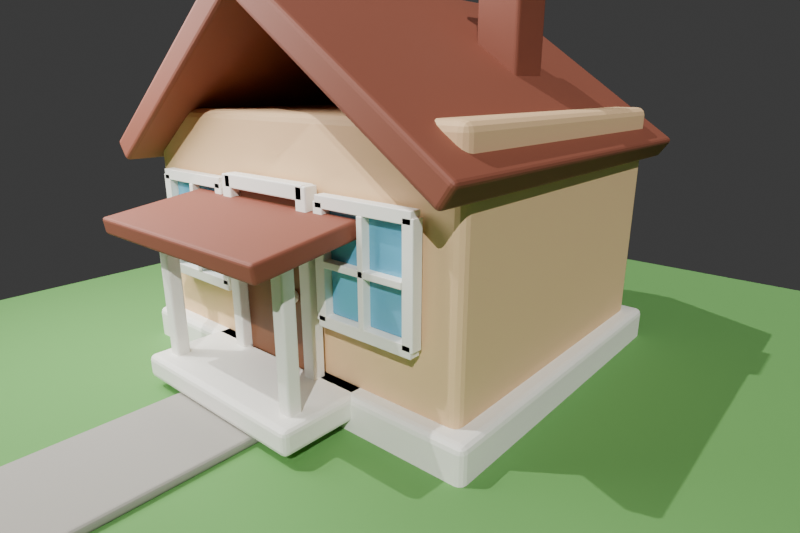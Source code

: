 # Source: codex_mcp_simple_house.blend  (saved by Blender 5.1.30; exported with 4.5.12 LTS)
import bpy
from mathutils import Matrix  # noqa: F401  (used for matrix-valued properties, if any)

bpy.ops.wm.read_factory_settings(use_empty=True)
scene = bpy.context.scene
scene.name = 'Scene'

# ---- collections
col_collection = bpy.data.collections.new('Collection'); scene.collection.children.link(col_collection)

# ---- materials (node trees are filled in below, after node groups)
mat_mat_grass = bpy.data.materials.new('MAT_Grass')
mat_mat_grass.diffuse_color = (0.12, 0.32, 0.08, 1.0)
mat_mat_whitetrim = bpy.data.materials.new('MAT_WhiteTrim')
mat_mat_whitetrim.diffuse_color = (0.92, 0.9, 0.82, 1.0)
mat_mat_warmwalls = bpy.data.materials.new('MAT_WarmWalls')
mat_mat_warmwalls.diffuse_color = (0.82, 0.55, 0.3, 1.0)
mat_mat_path = bpy.data.materials.new('MAT_Path')
mat_mat_path.diffuse_color = (0.36, 0.34, 0.3, 1.0)
mat_mat_door = bpy.data.materials.new('MAT_Door')
mat_mat_door.diffuse_color = (0.2, 0.07, 0.025, 1.0)
mat_mat_glass = bpy.data.materials.new('MAT_Glass')
mat_mat_glass.diffuse_color = (0.12, 0.42, 0.62, 1.0)
mat_mat_roof = bpy.data.materials.new('MAT_Roof')
mat_mat_roof.diffuse_color = (0.24, 0.07, 0.04, 1.0)
mat_mcp_test_grass = bpy.data.materials.new('MCP_Test_grass')
mat_mcp_test_grass.diffuse_color = (0.12, 0.42, 0.14, 1.0)
mat_mcp_test_warm_wall = bpy.data.materials.new('MCP_Test_warm_wall')
mat_mcp_test_warm_wall.diffuse_color = (0.86, 0.78, 0.62, 1.0)
mat_mcp_test_dark_wood = bpy.data.materials.new('MCP_Test_dark_wood')
mat_mcp_test_dark_wood.diffuse_color = (0.16, 0.08, 0.035, 1.0)
mat_mcp_test_blue_glass = bpy.data.materials.new('MCP_Test_blue_glass')
mat_mcp_test_blue_glass.diffuse_color = (0.18, 0.45, 0.82, 0.72)
mat_mcp_test_stone_path = bpy.data.materials.new('MCP_Test_stone_path')
mat_mcp_test_stone_path.diffuse_color = (0.45, 0.43, 0.38, 1.0)
mat_mcp_test_brick = bpy.data.materials.new('MCP_Test_brick')
mat_mcp_test_brick.diffuse_color = (0.42, 0.13, 0.07, 1.0)
mat_mcp_test_terracotta_roof = bpy.data.materials.new('MCP_Test_terracotta_roof')
mat_mcp_test_terracotta_roof.diffuse_color = (0.55, 0.12, 0.06, 1.0)

# ---- material node trees
mat_mat_grass.use_nodes = True; mat_mat_grass.node_tree.nodes.clear()
_N = mat_mat_grass.node_tree.nodes; _L = mat_mat_grass.node_tree.links
n0 = _N.new('ShaderNodeBsdfPrincipled'); n0.name = 'Principled BSDF'; n0.location = (-200, 100)
n0.inputs[0].default_value = (0.12, 0.32, 0.08, 1.0)
n0.inputs[2].default_value = 0.9
n1 = _N.new('ShaderNodeOutputMaterial'); n1.name = 'Material Output'; n1.location = (200, 100)
_L.new(n0.outputs[0], n1.inputs[0])
n1.is_active_output = True
mat_mat_whitetrim.use_nodes = True; mat_mat_whitetrim.node_tree.nodes.clear()
_N = mat_mat_whitetrim.node_tree.nodes; _L = mat_mat_whitetrim.node_tree.links
n0 = _N.new('ShaderNodeBsdfPrincipled'); n0.name = 'Principled BSDF'; n0.location = (-200, 100)
n0.inputs[0].default_value = (0.92, 0.9, 0.82, 1.0)
n0.inputs[2].default_value = 0.55
n1 = _N.new('ShaderNodeOutputMaterial'); n1.name = 'Material Output'; n1.location = (200, 100)
_L.new(n0.outputs[0], n1.inputs[0])
n1.is_active_output = True
mat_mat_warmwalls.use_nodes = True; mat_mat_warmwalls.node_tree.nodes.clear()
_N = mat_mat_warmwalls.node_tree.nodes; _L = mat_mat_warmwalls.node_tree.links
n0 = _N.new('ShaderNodeBsdfPrincipled'); n0.name = 'Principled BSDF'; n0.location = (-200, 100)
n0.inputs[0].default_value = (0.82, 0.55, 0.3, 1.0)
n0.inputs[2].default_value = 0.72
n1 = _N.new('ShaderNodeOutputMaterial'); n1.name = 'Material Output'; n1.location = (200, 100)
_L.new(n0.outputs[0], n1.inputs[0])
n1.is_active_output = True
mat_mat_path.use_nodes = True; mat_mat_path.node_tree.nodes.clear()
_N = mat_mat_path.node_tree.nodes; _L = mat_mat_path.node_tree.links
n0 = _N.new('ShaderNodeBsdfPrincipled'); n0.name = 'Principled BSDF'; n0.location = (-200, 100)
n0.inputs[0].default_value = (0.36, 0.34, 0.3, 1.0)
n0.inputs[2].default_value = 0.85
n1 = _N.new('ShaderNodeOutputMaterial'); n1.name = 'Material Output'; n1.location = (200, 100)
_L.new(n0.outputs[0], n1.inputs[0])
n1.is_active_output = True
mat_mat_door.use_nodes = True; mat_mat_door.node_tree.nodes.clear()
_N = mat_mat_door.node_tree.nodes; _L = mat_mat_door.node_tree.links
n0 = _N.new('ShaderNodeBsdfPrincipled'); n0.name = 'Principled BSDF'; n0.location = (-200, 100)
n0.inputs[0].default_value = (0.2, 0.07, 0.025, 1.0)
n0.inputs[2].default_value = 0.48
n1 = _N.new('ShaderNodeOutputMaterial'); n1.name = 'Material Output'; n1.location = (200, 100)
_L.new(n0.outputs[0], n1.inputs[0])
n1.is_active_output = True
mat_mat_glass.use_nodes = True; mat_mat_glass.node_tree.nodes.clear()
_N = mat_mat_glass.node_tree.nodes; _L = mat_mat_glass.node_tree.links
n0 = _N.new('ShaderNodeBsdfPrincipled'); n0.name = 'Principled BSDF'; n0.location = (-200, 100)
n0.inputs[0].default_value = (0.12, 0.42, 0.62, 1.0)
n0.inputs[1].default_value = 0.05
n0.inputs[2].default_value = 0.16
n1 = _N.new('ShaderNodeOutputMaterial'); n1.name = 'Material Output'; n1.location = (200, 100)
_L.new(n0.outputs[0], n1.inputs[0])
n1.is_active_output = True
mat_mat_roof.use_nodes = True; mat_mat_roof.node_tree.nodes.clear()
_N = mat_mat_roof.node_tree.nodes; _L = mat_mat_roof.node_tree.links
n0 = _N.new('ShaderNodeBsdfPrincipled'); n0.name = 'Principled BSDF'; n0.location = (-200, 100)
n0.inputs[0].default_value = (0.24, 0.07, 0.04, 1.0)
n0.inputs[2].default_value = 0.68
n1 = _N.new('ShaderNodeOutputMaterial'); n1.name = 'Material Output'; n1.location = (200, 100)
_L.new(n0.outputs[0], n1.inputs[0])
n1.is_active_output = True
mat_mcp_test_grass.use_nodes = True; mat_mcp_test_grass.node_tree.nodes.clear()
_N = mat_mcp_test_grass.node_tree.nodes; _L = mat_mcp_test_grass.node_tree.links
n0 = _N.new('ShaderNodeBsdfPrincipled'); n0.name = 'Principled BSDF'; n0.location = (-200, 100)
n1 = _N.new('ShaderNodeOutputMaterial'); n1.name = 'Material Output'; n1.location = (200, 100)
_L.new(n0.outputs[0], n1.inputs[0])
n1.is_active_output = True
mat_mcp_test_warm_wall.use_nodes = True; mat_mcp_test_warm_wall.node_tree.nodes.clear()
_N = mat_mcp_test_warm_wall.node_tree.nodes; _L = mat_mcp_test_warm_wall.node_tree.links
n0 = _N.new('ShaderNodeBsdfPrincipled'); n0.name = 'Principled BSDF'; n0.location = (-200, 100)
n1 = _N.new('ShaderNodeOutputMaterial'); n1.name = 'Material Output'; n1.location = (200, 100)
_L.new(n0.outputs[0], n1.inputs[0])
n1.is_active_output = True
mat_mcp_test_dark_wood.use_nodes = True; mat_mcp_test_dark_wood.node_tree.nodes.clear()
_N = mat_mcp_test_dark_wood.node_tree.nodes; _L = mat_mcp_test_dark_wood.node_tree.links
n0 = _N.new('ShaderNodeBsdfPrincipled'); n0.name = 'Principled BSDF'; n0.location = (-200, 100)
n1 = _N.new('ShaderNodeOutputMaterial'); n1.name = 'Material Output'; n1.location = (200, 100)
_L.new(n0.outputs[0], n1.inputs[0])
n1.is_active_output = True
mat_mcp_test_blue_glass.use_nodes = True; mat_mcp_test_blue_glass.node_tree.nodes.clear()
_N = mat_mcp_test_blue_glass.node_tree.nodes; _L = mat_mcp_test_blue_glass.node_tree.links
n0 = _N.new('ShaderNodeBsdfPrincipled'); n0.name = 'Principled BSDF'; n0.location = (-200, 100)
n1 = _N.new('ShaderNodeOutputMaterial'); n1.name = 'Material Output'; n1.location = (200, 100)
_L.new(n0.outputs[0], n1.inputs[0])
n1.is_active_output = True
mat_mcp_test_stone_path.use_nodes = True; mat_mcp_test_stone_path.node_tree.nodes.clear()
_N = mat_mcp_test_stone_path.node_tree.nodes; _L = mat_mcp_test_stone_path.node_tree.links
n0 = _N.new('ShaderNodeBsdfPrincipled'); n0.name = 'Principled BSDF'; n0.location = (-200, 100)
n1 = _N.new('ShaderNodeOutputMaterial'); n1.name = 'Material Output'; n1.location = (200, 100)
_L.new(n0.outputs[0], n1.inputs[0])
n1.is_active_output = True
mat_mcp_test_brick.use_nodes = True; mat_mcp_test_brick.node_tree.nodes.clear()
_N = mat_mcp_test_brick.node_tree.nodes; _L = mat_mcp_test_brick.node_tree.links
n0 = _N.new('ShaderNodeBsdfPrincipled'); n0.name = 'Principled BSDF'; n0.location = (-200, 100)
n1 = _N.new('ShaderNodeOutputMaterial'); n1.name = 'Material Output'; n1.location = (200, 100)
_L.new(n0.outputs[0], n1.inputs[0])
n1.is_active_output = True
mat_mcp_test_terracotta_roof.use_nodes = True; mat_mcp_test_terracotta_roof.node_tree.nodes.clear()
_N = mat_mcp_test_terracotta_roof.node_tree.nodes; _L = mat_mcp_test_terracotta_roof.node_tree.links
n0 = _N.new('ShaderNodeBsdfPrincipled'); n0.name = 'Principled BSDF'; n0.location = (-200, 100)
n1 = _N.new('ShaderNodeOutputMaterial'); n1.name = 'Material Output'; n1.location = (200, 100)
_L.new(n0.outputs[0], n1.inputs[0])
n1.is_active_output = True

# ---- world
world_world = bpy.data.worlds.new('World'); scene.world = world_world
world_world.use_nodes = True; world_world.node_tree.nodes.clear()
_N = world_world.node_tree.nodes; _L = world_world.node_tree.links
n0 = _N.new('ShaderNodeOutputWorld'); n0.name = 'World Output'; n0.location = (200, 100)
n1 = _N.new('ShaderNodeBackground'); n1.name = 'Background'; n1.location = (-200, 100)
n1.inputs[0].default_value = (0.05088, 0.05088, 0.05088, 1.0)
_L.new(n1.outputs[0], n0.inputs[0])
n0.is_active_output = True
world_world.color = (0.055, 0.085, 0.14)
world_world.sun_shadow_jitter_overblur = 0.0

# ---- cameras
cam_camera_001 = bpy.data.cameras.new('Camera.001')
cam_camera_001.lens = 48.0
cam_camera_002 = bpy.data.cameras.new('Camera.002')
cam_camera_002.lens = 26.0

# ---- lights
light_sun = bpy.data.lights.new('Sun', 'SUN')
light_sun.energy = 2.2
light_area = bpy.data.lights.new('Area', 'AREA')
light_area.energy = 900.0
light_area.shape = 'DISK'
light_area.size = 6.0
light_area.size_y = 1.0
light_sun_001 = bpy.data.lights.new('Sun.001', 'SUN')
light_sun_001.energy = 3.0

# ---- meshes
me_cube_001 = bpy.data.meshes.new('Cube.001')
me_cube_001.from_pydata([(-7.5, -7.5, -0.25), (-7.5, -7.5, 0.25), (-7.5, 7.5, -0.25), (-7.5, 7.5, 0.25), (7.5, -7.5, -0.25), (7.5, -7.5, 0.25), (7.5, 7.5, -0.25), (7.5, 7.5, 0.25)], [], [(0, 1, 3, 2), (2, 3, 7, 6), (6, 7, 5, 4), (4, 5, 1, 0), (2, 6, 4, 0), (7, 3, 1, 5)])
_uv = me_cube_001.uv_layers.new(name='UVMap')
_uv.uv.foreach_set('vector', [0.375, 0.0, 0.625, 0.0, 0.625, 0.25, 0.375, 0.25, 0.375, 0.25, 0.625, 0.25, 0.625, 0.5, 0.375, 0.5, 0.375, 0.5, 0.625, 0.5, 0.625, 0.75, 0.375, 0.75, 0.375, 0.75, 0.625, 0.75, 0.625, 1.0, 0.375, 1.0, 0.125, 0.5, 0.375, 0.5, 0.375, 0.75, 0.125, 0.75, 0.625, 0.5, 0.875, 0.5, 0.875, 0.75, 0.625, 0.75])
me_cube_001.materials.append(mat_mat_grass)
me_cube_001.update()
me_cube_002 = bpy.data.meshes.new('Cube.002')
me_cube_002.from_pydata([(-3.25, -2.75, -0.35), (-3.25, -2.75, 0.35), (-3.25, 2.75, -0.35), (-3.25, 2.75, 0.35), (3.25, -2.75, -0.35), (3.25, -2.75, 0.35), (3.25, 2.75, -0.35), (3.25, 2.75, 0.35)], [], [(0, 1, 3, 2), (2, 3, 7, 6), (6, 7, 5, 4), (4, 5, 1, 0), (2, 6, 4, 0), (7, 3, 1, 5)])
_uv = me_cube_002.uv_layers.new(name='UVMap')
_uv.uv.foreach_set('vector', [0.375, 0.0, 0.625, 0.0, 0.625, 0.25, 0.375, 0.25, 0.375, 0.25, 0.625, 0.25, 0.625, 0.5, 0.375, 0.5, 0.375, 0.5, 0.625, 0.5, 0.625, 0.75, 0.375, 0.75, 0.375, 0.75, 0.625, 0.75, 0.625, 1.0, 0.375, 1.0, 0.125, 0.5, 0.375, 0.5, 0.375, 0.75, 0.125, 0.75, 0.625, 0.5, 0.875, 0.5, 0.875, 0.75, 0.625, 0.75])
me_cube_002.materials.append(mat_mat_whitetrim)
me_cube_002.update()
me_cube_003 = bpy.data.meshes.new('Cube.003')
me_cube_003.from_pydata([(-3.0, -2.5, -1.75), (-3.0, -2.5, 1.75), (-3.0, 2.5, -1.75), (-3.0, 2.5, 1.75), (3.0, -2.5, -1.75), (3.0, -2.5, 1.75), (3.0, 2.5, -1.75), (3.0, 2.5, 1.75)], [], [(0, 1, 3, 2), (2, 3, 7, 6), (6, 7, 5, 4), (4, 5, 1, 0), (2, 6, 4, 0), (7, 3, 1, 5)])
_uv = me_cube_003.uv_layers.new(name='UVMap')
_uv.uv.foreach_set('vector', [0.375, 0.0, 0.625, 0.0, 0.625, 0.25, 0.375, 0.25, 0.375, 0.25, 0.625, 0.25, 0.625, 0.5, 0.375, 0.5, 0.375, 0.5, 0.625, 0.5, 0.625, 0.75, 0.375, 0.75, 0.375, 0.75, 0.625, 0.75, 0.625, 1.0, 0.375, 1.0, 0.125, 0.5, 0.375, 0.5, 0.375, 0.75, 0.125, 0.75, 0.625, 0.5, 0.875, 0.5, 0.875, 0.75, 0.625, 0.75])
me_cube_003.materials.append(mat_mat_warmwalls)
me_cube_003.update()
me_cube_004 = bpy.data.meshes.new('Cube.004')
me_cube_004.from_pydata([(-1.55, -0.75, -0.18), (-1.55, -0.75, 0.18), (-1.55, 0.75, -0.18), (-1.55, 0.75, 0.18), (1.55, -0.75, -0.18), (1.55, -0.75, 0.18), (1.55, 0.75, -0.18), (1.55, 0.75, 0.18)], [], [(0, 1, 3, 2), (2, 3, 7, 6), (6, 7, 5, 4), (4, 5, 1, 0), (2, 6, 4, 0), (7, 3, 1, 5)])
_uv = me_cube_004.uv_layers.new(name='UVMap')
_uv.uv.foreach_set('vector', [0.375, 0.0, 0.625, 0.0, 0.625, 0.25, 0.375, 0.25, 0.375, 0.25, 0.625, 0.25, 0.625, 0.5, 0.375, 0.5, 0.375, 0.5, 0.625, 0.5, 0.625, 0.75, 0.375, 0.75, 0.375, 0.75, 0.625, 0.75, 0.625, 1.0, 0.375, 1.0, 0.125, 0.5, 0.375, 0.5, 0.375, 0.75, 0.125, 0.75, 0.625, 0.5, 0.875, 0.5, 0.875, 0.75, 0.625, 0.75])
me_cube_004.materials.append(mat_mat_whitetrim)
me_cube_004.update()
me_cube_005 = bpy.data.meshes.new('Cube.005')
me_cube_005.from_pydata([(-0.85, -2.0, -0.07), (-0.85, -2.0, 0.07), (-0.85, 2.0, -0.07), (-0.85, 2.0, 0.07), (0.85, -2.0, -0.07), (0.85, -2.0, 0.07), (0.85, 2.0, -0.07), (0.85, 2.0, 0.07)], [], [(0, 1, 3, 2), (2, 3, 7, 6), (6, 7, 5, 4), (4, 5, 1, 0), (2, 6, 4, 0), (7, 3, 1, 5)])
_uv = me_cube_005.uv_layers.new(name='UVMap')
_uv.uv.foreach_set('vector', [0.375, 0.0, 0.625, 0.0, 0.625, 0.25, 0.375, 0.25, 0.375, 0.25, 0.625, 0.25, 0.625, 0.5, 0.375, 0.5, 0.375, 0.5, 0.625, 0.5, 0.625, 0.75, 0.375, 0.75, 0.375, 0.75, 0.625, 0.75, 0.625, 1.0, 0.375, 1.0, 0.125, 0.5, 0.375, 0.5, 0.375, 0.75, 0.125, 0.75, 0.625, 0.5, 0.875, 0.5, 0.875, 0.75, 0.625, 0.75])
me_cube_005.materials.append(mat_mat_path)
me_cube_005.update()
me_cube_006 = bpy.data.meshes.new('Cube.006')
me_cube_006.from_pydata([(-0.68, -0.1, -1.35), (-0.68, -0.1, 1.35), (-0.68, 0.1, -1.35), (-0.68, 0.1, 1.35), (0.68, -0.1, -1.35), (0.68, -0.1, 1.35), (0.68, 0.1, -1.35), (0.68, 0.1, 1.35)], [], [(0, 1, 3, 2), (2, 3, 7, 6), (6, 7, 5, 4), (4, 5, 1, 0), (2, 6, 4, 0), (7, 3, 1, 5)])
_uv = me_cube_006.uv_layers.new(name='UVMap')
_uv.uv.foreach_set('vector', [0.375, 0.0, 0.625, 0.0, 0.625, 0.25, 0.375, 0.25, 0.375, 0.25, 0.625, 0.25, 0.625, 0.5, 0.375, 0.5, 0.375, 0.5, 0.625, 0.5, 0.625, 0.75, 0.375, 0.75, 0.375, 0.75, 0.625, 0.75, 0.625, 1.0, 0.375, 1.0, 0.125, 0.5, 0.375, 0.5, 0.375, 0.75, 0.125, 0.75, 0.625, 0.5, 0.875, 0.5, 0.875, 0.75, 0.625, 0.75])
me_cube_006.materials.append(mat_mat_door)
me_cube_006.update()
me_cube_007 = bpy.data.meshes.new('Cube.007')
me_cube_007.from_pydata([(-0.82, -0.1, -0.1), (-0.82, -0.1, 0.1), (-0.82, 0.1, -0.1), (-0.82, 0.1, 0.1), (0.82, -0.1, -0.1), (0.82, -0.1, 0.1), (0.82, 0.1, -0.1), (0.82, 0.1, 0.1)], [], [(0, 1, 3, 2), (2, 3, 7, 6), (6, 7, 5, 4), (4, 5, 1, 0), (2, 6, 4, 0), (7, 3, 1, 5)])
_uv = me_cube_007.uv_layers.new(name='UVMap')
_uv.uv.foreach_set('vector', [0.375, 0.0, 0.625, 0.0, 0.625, 0.25, 0.375, 0.25, 0.375, 0.25, 0.625, 0.25, 0.625, 0.5, 0.375, 0.5, 0.375, 0.5, 0.625, 0.5, 0.625, 0.75, 0.375, 0.75, 0.375, 0.75, 0.625, 0.75, 0.625, 1.0, 0.375, 1.0, 0.125, 0.5, 0.375, 0.5, 0.375, 0.75, 0.125, 0.75, 0.625, 0.5, 0.875, 0.5, 0.875, 0.75, 0.625, 0.75])
me_cube_007.materials.append(mat_mat_whitetrim)
me_cube_007.update()
me_cube_008 = bpy.data.meshes.new('Cube.008')
me_cube_008.from_pydata([(-0.1, -0.1, -1.45), (-0.1, -0.1, 1.45), (-0.1, 0.1, -1.45), (-0.1, 0.1, 1.45), (0.1, -0.1, -1.45), (0.1, -0.1, 1.45), (0.1, 0.1, -1.45), (0.1, 0.1, 1.45)], [], [(0, 1, 3, 2), (2, 3, 7, 6), (6, 7, 5, 4), (4, 5, 1, 0), (2, 6, 4, 0), (7, 3, 1, 5)])
_uv = me_cube_008.uv_layers.new(name='UVMap')
_uv.uv.foreach_set('vector', [0.375, 0.0, 0.625, 0.0, 0.625, 0.25, 0.375, 0.25, 0.375, 0.25, 0.625, 0.25, 0.625, 0.5, 0.375, 0.5, 0.375, 0.5, 0.625, 0.5, 0.625, 0.75, 0.375, 0.75, 0.375, 0.75, 0.625, 0.75, 0.625, 1.0, 0.375, 1.0, 0.125, 0.5, 0.375, 0.5, 0.375, 0.75, 0.125, 0.75, 0.625, 0.5, 0.875, 0.5, 0.875, 0.75, 0.625, 0.75])
me_cube_008.materials.append(mat_mat_whitetrim)
me_cube_008.update()
me_cube_009 = bpy.data.meshes.new('Cube.009')
me_cube_009.from_pydata([(-0.1, -0.1, -1.45), (-0.1, -0.1, 1.45), (-0.1, 0.1, -1.45), (-0.1, 0.1, 1.45), (0.1, -0.1, -1.45), (0.1, -0.1, 1.45), (0.1, 0.1, -1.45), (0.1, 0.1, 1.45)], [], [(0, 1, 3, 2), (2, 3, 7, 6), (6, 7, 5, 4), (4, 5, 1, 0), (2, 6, 4, 0), (7, 3, 1, 5)])
_uv = me_cube_009.uv_layers.new(name='UVMap')
_uv.uv.foreach_set('vector', [0.375, 0.0, 0.625, 0.0, 0.625, 0.25, 0.375, 0.25, 0.375, 0.25, 0.625, 0.25, 0.625, 0.5, 0.375, 0.5, 0.375, 0.5, 0.625, 0.5, 0.625, 0.75, 0.375, 0.75, 0.375, 0.75, 0.625, 0.75, 0.625, 1.0, 0.375, 1.0, 0.125, 0.5, 0.375, 0.5, 0.375, 0.75, 0.125, 0.75, 0.625, 0.5, 0.875, 0.5, 0.875, 0.75, 0.625, 0.75])
me_cube_009.materials.append(mat_mat_whitetrim)
me_cube_009.update()
me_sphere = bpy.data.meshes.new('Sphere')
me_sphere.from_pydata([(0.0, 0.0, 0.09), (0.0, 0.08693, 0.02329), (0.0, 0.08693, -0.02329), (0.0, 0.0, -0.09), (0.006029, 0.0225, 0.08693), (0.01165, 0.04347, 0.07794), (0.01647, 0.06147, 0.06364), (0.02017, 0.07529, 0.045), (0.0225, 0.08397, 0.02329), (0.02329, 0.08693, 0.0), (0.0225, 0.08397, -0.02329), (0.02017, 0.07529, -0.045), (0.01647, 0.06147, -0.06364), (0.01165, 0.04347, -0.07794), (0.006029, 0.0225, -0.08693), (0.01165, 0.02017, 0.08693), (0.0225, 0.03897, 0.07794), (0.03182, 0.05511, 0.06364), (0.03897, 0.0675, 0.045), (0.04347, 0.07529, 0.02329), (0.045, 0.07794, 0.0), (0.04347, 0.07529, -0.02329), (0.03897, 0.0675, -0.045), (0.03182, 0.05511, -0.06364), (0.0225, 0.03897, -0.07794), (0.01165, 0.02017, -0.08693), (0.01647, 0.01647, 0.08693), (0.03182, 0.03182, 0.07794), (0.045, 0.045, 0.06364), (0.05511, 0.05511, 0.045), (0.06147, 0.06147, 0.02329), (0.06364, 0.06364, 0.0), (0.06147, 0.06147, -0.02329), (0.05511, 0.05511, -0.045), (0.045, 0.045, -0.06364), (0.03182, 0.03182, -0.07794), (0.01647, 0.01647, -0.08693), (0.02017, 0.01165, 0.08693), (0.03897, 0.0225, 0.07794), (0.05511, 0.03182, 0.06364), (0.0675, 0.03897, 0.045), (0.07529, 0.04347, 0.02329), (0.07794, 0.045, 0.0), (0.07529, 0.04347, -0.02329), (0.0675, 0.03897, -0.045), (0.05511, 0.03182, -0.06364), (0.03897, 0.0225, -0.07794), (0.02017, 0.01165, -0.08693), (0.0225, 0.006029, 0.08693), (0.04347, 0.01165, 0.07794), (0.06147, 0.01647, 0.06364), (0.07529, 0.02017, 0.045), (0.08397, 0.0225, 0.02329), (0.08693, 0.02329, 0.0), (0.08397, 0.0225, -0.02329), (0.07529, 0.02017, -0.045), (0.06147, 0.01647, -0.06364), (0.04347, 0.01165, -0.07794), (0.0225, 0.006029, -0.08693), (0.02329, 9.313e-10, 0.08693), (0.045, 2.794e-09, 0.07794), (0.06364, -1.863e-09, 0.06364), (0.07794, 3.725e-09, 0.045), (0.08693, 3.725e-09, 0.02329), (0.09, 5.588e-09, 0.0), (0.08693, 3.725e-09, -0.02329), (0.07794, 3.725e-09, -0.045), (0.06364, -1.863e-09, -0.06364), (0.045, 2.794e-09, -0.07794), (0.02329, 9.313e-10, -0.08693), (0.0225, -0.006029, 0.08693), (0.04347, -0.01165, 0.07794), (0.06147, -0.01647, 0.06364), (0.07529, -0.02017, 0.045), (0.08397, -0.0225, 0.02329), (0.08693, -0.02329, 0.0), (0.08397, -0.0225, -0.02329), (0.07529, -0.02017, -0.045), (0.06147, -0.01647, -0.06364), (0.04347, -0.01165, -0.07794), (0.0225, -0.006029, -0.08693), (0.02017, -0.01165, 0.08693), (0.03897, -0.0225, 0.07794), (0.05511, -0.03182, 0.06364), (0.0675, -0.03897, 0.045), (0.07529, -0.04347, 0.02329), (0.07794, -0.045, 0.0), (0.07529, -0.04347, -0.02329), (0.0675, -0.03897, -0.045), (0.05511, -0.03182, -0.06364), (0.03897, -0.0225, -0.07794), (0.02017, -0.01165, -0.08693), (0.01647, -0.01647, 0.08693), (0.03182, -0.03182, 0.07794), (0.045, -0.045, 0.06364), (0.05511, -0.05511, 0.045), (0.06147, -0.06147, 0.02329), (0.06364, -0.06364, 0.0), (0.06147, -0.06147, -0.02329), (0.05511, -0.05511, -0.045), (0.045, -0.045, -0.06364), (0.03182, -0.03182, -0.07794), (0.01647, -0.01647, -0.08693), (0.01165, -0.02017, 0.08693), (0.0225, -0.03897, 0.07794), (0.03182, -0.05511, 0.06364), (0.03897, -0.0675, 0.045), (0.04347, -0.07529, 0.02329), (0.045, -0.07794, 0.0), (0.04347, -0.07529, -0.02329), (0.03897, -0.0675, -0.045), (0.03182, -0.05511, -0.06364), (0.0225, -0.03897, -0.07794), (0.01165, -0.02017, -0.08693), (0.006029, -0.0225, 0.08693), (0.01165, -0.04347, 0.07794), (0.01647, -0.06147, 0.06364), (0.02017, -0.07529, 0.045), (0.0225, -0.08397, 0.02329), (0.02329, -0.08693, 0.0), (0.0225, -0.08397, -0.02329), (0.02017, -0.07529, -0.045), (0.01647, -0.06147, -0.06364), (0.01165, -0.04347, -0.07794), (0.006029, -0.0225, -0.08693), (0.0, -0.02329, 0.08693), (2.794e-09, -0.045, 0.07794), (-9.313e-09, -0.06364, 0.06364), (5.588e-09, -0.07794, 0.045), (3.725e-09, -0.08693, 0.02329), (5.588e-09, -0.09, 0.0), (3.725e-09, -0.08693, -0.02329), (5.588e-09, -0.07794, -0.045), (-9.313e-09, -0.06364, -0.06364), (2.794e-09, -0.045, -0.07794), (0.0, -0.02329, -0.08693), (-0.006029, -0.0225, 0.08693), (-0.01165, -0.04347, 0.07794), (-0.01647, -0.06147, 0.06364), (-0.02017, -0.07529, 0.045), (-0.0225, -0.08397, 0.02329), (-0.02329, -0.08693, 0.0), (-0.0225, -0.08397, -0.02329), (-0.02017, -0.07529, -0.045), (-0.01647, -0.06147, -0.06364), (-0.01165, -0.04347, -0.07794), (-0.006029, -0.0225, -0.08693), (-0.01165, -0.02017, 0.08693), (-0.0225, -0.03897, 0.07794), (-0.03182, -0.05511, 0.06364), (-0.03897, -0.0675, 0.045), (-0.04347, -0.07529, 0.02329), (-0.045, -0.07794, 0.0), (-0.04347, -0.07529, -0.02329), (-0.03897, -0.0675, -0.045), (-0.03182, -0.05511, -0.06364), (-0.0225, -0.03897, -0.07794), (-0.01165, -0.02017, -0.08693), (-0.01647, -0.01647, 0.08693), (-0.03182, -0.03182, 0.07794), (-0.045, -0.045, 0.06364), (-0.05511, -0.05511, 0.045), (-0.06147, -0.06147, 0.02329), (-0.06364, -0.06364, 0.0), (-0.06147, -0.06147, -0.02329), (-0.05511, -0.05511, -0.045), (-0.045, -0.045, -0.06364), (-0.03182, -0.03182, -0.07794), (-0.01647, -0.01647, -0.08693), (-0.02017, -0.01165, 0.08693), (-0.03897, -0.0225, 0.07794), (-0.05511, -0.03182, 0.06364), (-0.0675, -0.03897, 0.045), (-0.07529, -0.04347, 0.02329), (-0.07794, -0.045, 0.0), (-0.07529, -0.04347, -0.02329), (-0.0675, -0.03897, -0.045), (-0.05511, -0.03182, -0.06364), (-0.03897, -0.0225, -0.07794), (-0.02017, -0.01165, -0.08693), (-0.0225, -0.006029, 0.08693), (-0.04347, -0.01165, 0.07794), (-0.06147, -0.01647, 0.06364), (-0.07529, -0.02017, 0.045), (-0.08397, -0.0225, 0.02329), (-0.08693, -0.02329, 0.0), (-0.08397, -0.0225, -0.02329), (-0.07529, -0.02017, -0.045), (-0.06147, -0.01647, -0.06364), (-0.04347, -0.01165, -0.07794), (-0.0225, -0.006029, -0.08693), (-0.02329, 4.657e-10, 0.08693), (-0.045, -4.657e-09, 0.07794), (-0.06364, 1.304e-08, 0.06364), (-0.07794, -9.313e-09, 0.045), (-0.08693, 1.863e-09, 0.02329), (-0.09, -9.313e-09, 0.0), (-0.08693, 1.863e-09, -0.02329), (-0.07794, -9.313e-09, -0.045), (-0.06364, 1.304e-08, -0.06364), (-0.045, -4.657e-09, -0.07794), (-0.02329, 4.657e-10, -0.08693), (-0.0225, 0.006029, 0.08693), (-0.04347, 0.01165, 0.07794), (-0.06147, 0.01647, 0.06364), (-0.07529, 0.02017, 0.045), (-0.08397, 0.0225, 0.02329), (-0.08693, 0.02329, 0.0), (-0.08397, 0.0225, -0.02329), (-0.07529, 0.02017, -0.045), (-0.06147, 0.01647, -0.06364), (-0.04347, 0.01165, -0.07794), (-0.0225, 0.006029, -0.08693), (-0.02017, 0.01165, 0.08693), (-0.03897, 0.0225, 0.07794), (-0.05511, 0.03182, 0.06364), (-0.0675, 0.03897, 0.045), (-0.07529, 0.04347, 0.02329), (-0.07794, 0.045, 0.0), (-0.07529, 0.04347, -0.02329), (-0.0675, 0.03897, -0.045), (-0.05511, 0.03182, -0.06364), (-0.03897, 0.0225, -0.07794), (-0.02017, 0.01165, -0.08693), (-0.01647, 0.01647, 0.08693), (-0.03182, 0.03182, 0.07794), (-0.045, 0.045, 0.06364), (-0.05511, 0.05511, 0.045), (-0.06147, 0.06147, 0.02329), (-0.06364, 0.06364, 0.0), (-0.06147, 0.06147, -0.02329), (-0.05511, 0.05511, -0.045), (-0.045, 0.045, -0.06364), (-0.03182, 0.03182, -0.07794), (-0.01647, 0.01647, -0.08693), (-0.01165, 0.02017, 0.08693), (-0.0225, 0.03897, 0.07794), (-0.03182, 0.05511, 0.06364), (-0.03897, 0.0675, 0.045), (-0.04347, 0.07529, 0.02329), (-0.045, 0.07794, 0.0), (-0.04347, 0.07529, -0.02329), (-0.03897, 0.0675, -0.045), (-0.03182, 0.05511, -0.06364), (-0.0225, 0.03897, -0.07794), (-0.01165, 0.02017, -0.08693), (-0.006029, 0.0225, 0.08693), (-0.01165, 0.04347, 0.07794), (-0.01647, 0.06147, 0.06364), (-0.02017, 0.07529, 0.045), (-0.0225, 0.08397, 0.02329), (-0.02329, 0.08693, 0.0), (-0.0225, 0.08397, -0.02329), (-0.02017, 0.07529, -0.045), (-0.01647, 0.06147, -0.06364), (-0.01165, 0.04347, -0.07794), (-0.006029, 0.0225, -0.08693), (1.863e-09, 0.02329, 0.08693), (-4.657e-09, 0.045, 0.07794), (1.676e-08, 0.06364, 0.06364), (-9.313e-09, 0.07794, 0.045), (-9.313e-09, 0.09, 0.0), (-9.313e-09, 0.07794, -0.045), (1.676e-08, 0.06364, -0.06364), (-4.657e-09, 0.045, -0.07794), (1.863e-09, 0.02329, -0.08693)], [], [(264, 263, 12, 13), (2, 261, 9, 10), (260, 259, 6, 7), (265, 264, 13, 14), (257, 0, 4), (262, 2, 10, 11), (1, 260, 7, 8), (3, 265, 14), (258, 257, 4, 5), (263, 262, 11, 12), (261, 1, 8, 9), (259, 258, 5, 6), (8, 7, 18, 19), (3, 14, 25), (5, 4, 15, 16), (12, 11, 22, 23), (9, 8, 19, 20), (6, 5, 16, 17), (13, 12, 23, 24), (10, 9, 20, 21), (7, 6, 17, 18), (14, 13, 24, 25), (4, 0, 15), (11, 10, 21, 22), (21, 20, 31, 32), (18, 17, 28, 29), (25, 24, 35, 36), (15, 0, 26), (22, 21, 32, 33), (19, 18, 29, 30), (3, 25, 36), (16, 15, 26, 27), (23, 22, 33, 34), (20, 19, 30, 31), (17, 16, 27, 28), (24, 23, 34, 35), (31, 30, 41, 42), (28, 27, 38, 39), (35, 34, 45, 46), (32, 31, 42, 43), (29, 28, 39, 40), (36, 35, 46, 47), (26, 0, 37), (33, 32, 43, 44), (30, 29, 40, 41), (3, 36, 47), (27, 26, 37, 38), (34, 33, 44, 45), (44, 43, 54, 55), (41, 40, 51, 52), (3, 47, 58), (38, 37, 48, 49), (45, 44, 55, 56), (42, 41, 52, 53), (39, 38, 49, 50), (46, 45, 56, 57), (43, 42, 53, 54), (40, 39, 50, 51), (47, 46, 57, 58), (37, 0, 48), (54, 53, 64, 65), (51, 50, 61, 62), (58, 57, 68, 69), (48, 0, 59), (55, 54, 65, 66), (52, 51, 62, 63), (3, 58, 69), (49, 48, 59, 60), (56, 55, 66, 67), (53, 52, 63, 64), (50, 49, 60, 61), (57, 56, 67, 68), (67, 66, 77, 78), (64, 63, 74, 75), (61, 60, 71, 72), (68, 67, 78, 79), (65, 64, 75, 76), (62, 61, 72, 73), (69, 68, 79, 80), (59, 0, 70), (66, 65, 76, 77), (63, 62, 73, 74), (3, 69, 80), (60, 59, 70, 71), (70, 0, 81), (77, 76, 87, 88), (74, 73, 84, 85), (3, 80, 91), (71, 70, 81, 82), (78, 77, 88, 89), (75, 74, 85, 86), (72, 71, 82, 83), (79, 78, 89, 90), (76, 75, 86, 87), (73, 72, 83, 84), (80, 79, 90, 91), (90, 89, 100, 101), (87, 86, 97, 98), (84, 83, 94, 95), (91, 90, 101, 102), (81, 0, 92), (88, 87, 98, 99), (85, 84, 95, 96), (3, 91, 102), (82, 81, 92, 93), (89, 88, 99, 100), (86, 85, 96, 97), (83, 82, 93, 94), (93, 92, 103, 104), (100, 99, 110, 111), (97, 96, 107, 108), (94, 93, 104, 105), (101, 100, 111, 112), (98, 97, 108, 109), (95, 94, 105, 106), (102, 101, 112, 113), (92, 0, 103), (99, 98, 109, 110), (96, 95, 106, 107), (3, 102, 113), (113, 112, 123, 124), (103, 0, 114), (110, 109, 120, 121), (107, 106, 117, 118), (3, 113, 124), (104, 103, 114, 115), (111, 110, 121, 122), (108, 107, 118, 119), (105, 104, 115, 116), (112, 111, 122, 123), (109, 108, 119, 120), (106, 105, 116, 117), (116, 115, 126, 127), (123, 122, 133, 134), (120, 119, 130, 131), (117, 116, 127, 128), (124, 123, 134, 135), (114, 0, 125), (121, 120, 131, 132), (118, 117, 128, 129), (3, 124, 135), (115, 114, 125, 126), (122, 121, 132, 133), (119, 118, 129, 130), (3, 135, 146), (126, 125, 136, 137), (133, 132, 143, 144), (130, 129, 140, 141), (127, 126, 137, 138), (134, 133, 144, 145), (131, 130, 141, 142), (128, 127, 138, 139), (135, 134, 145, 146), (125, 0, 136), (132, 131, 142, 143), (129, 128, 139, 140), (139, 138, 149, 150), (146, 145, 156, 157), (136, 0, 147), (143, 142, 153, 154), (140, 139, 150, 151), (3, 146, 157), (137, 136, 147, 148), (144, 143, 154, 155), (141, 140, 151, 152), (138, 137, 148, 149), (145, 144, 155, 156), (142, 141, 152, 153), (149, 148, 159, 160), (156, 155, 166, 167), (153, 152, 163, 164), (150, 149, 160, 161), (157, 156, 167, 168), (147, 0, 158), (154, 153, 164, 165), (151, 150, 161, 162), (3, 157, 168), (148, 147, 158, 159), (155, 154, 165, 166), (152, 151, 162, 163), (162, 161, 172, 173), (3, 168, 179), (159, 158, 169, 170), (166, 165, 176, 177), (163, 162, 173, 174), (160, 159, 170, 171), (167, 166, 177, 178), (164, 163, 174, 175), (161, 160, 171, 172), (168, 167, 178, 179), (158, 0, 169), (165, 164, 175, 176), (172, 171, 182, 183), (179, 178, 189, 190), (169, 0, 180), (176, 175, 186, 187), (173, 172, 183, 184), (3, 179, 190), (170, 169, 180, 181), (177, 176, 187, 188), (174, 173, 184, 185), (171, 170, 181, 182), (178, 177, 188, 189), (175, 174, 185, 186), (185, 184, 195, 196), (182, 181, 192, 193), (189, 188, 199, 200), (186, 185, 196, 197), (183, 182, 193, 194), (190, 189, 200, 201), (180, 0, 191), (187, 186, 197, 198), (184, 183, 194, 195), (3, 190, 201), (181, 180, 191, 192), (188, 187, 198, 199), (195, 194, 205, 206), (3, 201, 212), (192, 191, 202, 203), (199, 198, 209, 210), (196, 195, 206, 207), (193, 192, 203, 204), (200, 199, 210, 211), (197, 196, 207, 208), (194, 193, 204, 205), (201, 200, 211, 212), (191, 0, 202), (198, 197, 208, 209), (208, 207, 218, 219), (205, 204, 215, 216), (212, 211, 222, 223), (202, 0, 213), (209, 208, 219, 220), (206, 205, 216, 217), (3, 212, 223), (203, 202, 213, 214), (210, 209, 220, 221), (207, 206, 217, 218), (204, 203, 214, 215), (211, 210, 221, 222), (218, 217, 228, 229), (215, 214, 225, 226), (222, 221, 232, 233), (219, 218, 229, 230), (216, 215, 226, 227), (223, 222, 233, 234), (213, 0, 224), (220, 219, 230, 231), (217, 216, 227, 228), (3, 223, 234), (214, 213, 224, 225), (221, 220, 231, 232), (231, 230, 241, 242), (228, 227, 238, 239), (3, 234, 245), (225, 224, 235, 236), (232, 231, 242, 243), (229, 228, 239, 240), (226, 225, 236, 237), (233, 232, 243, 244), (230, 229, 240, 241), (227, 226, 237, 238), (234, 233, 244, 245), (224, 0, 235), (241, 240, 251, 252), (238, 237, 248, 249), (245, 244, 255, 256), (235, 0, 246), (242, 241, 252, 253), (239, 238, 249, 250), (3, 245, 256), (236, 235, 246, 247), (243, 242, 253, 254), (240, 239, 250, 251), (237, 236, 247, 248), (244, 243, 254, 255), (254, 253, 262, 263), (251, 250, 1, 261), (248, 247, 258, 259), (255, 254, 263, 264), (252, 251, 261, 2), (249, 248, 259, 260), (256, 255, 264, 265), (246, 0, 257), (253, 252, 2, 262), (250, 249, 260, 1), (3, 256, 265), (247, 246, 257, 258)])
_uv = me_sphere.uv_layers.new(name='UVMap')
_uv.uv.foreach_set('vector', [0.75, 0.1667, 0.75, 0.25, 0.7083, 0.25, 0.7083, 0.1667, 0.75, 0.4167, 0.75, 0.5, 0.7083, 0.5, 0.7083, 0.4167, 0.75, 0.6667, 0.75, 0.75, 0.7083, 0.75, 0.7083, 0.6667, 0.75, 0.08333, 0.75, 0.1667, 0.7083, 0.1667, 0.7083, 0.08333, 0.75, 0.9167, 0.7292, 1.0, 0.7083, 0.9167, 0.75, 0.3333, 0.75, 0.4167, 0.7083, 0.4167, 0.7083, 0.3333, 0.75, 0.5833, 0.75, 0.6667, 0.7083, 0.6667, 0.7083, 0.5833, 0.7292, 0.0, 0.75, 0.08333, 0.7083, 0.08333, 0.75, 0.8333, 0.75, 0.9167, 0.7083, 0.9167, 0.7083, 0.8333, 0.75, 0.25, 0.75, 0.3333, 0.7083, 0.3333, 0.7083, 0.25, 0.75, 0.5, 0.75, 0.5833, 0.7083, 0.5833, 0.7083, 0.5, 0.75, 0.75, 0.75, 0.8333, 0.7083, 0.8333, 0.7083, 0.75, 0.7083, 0.5833, 0.7083, 0.6667, 0.6667, 0.6667, 0.6667, 0.5833, 0.6875, 0.0, 0.7083, 0.08333, 0.6667, 0.08333, 0.7083, 0.8333, 0.7083, 0.9167, 0.6667, 0.9167, 0.6667, 0.8333, 0.7083, 0.25, 0.7083, 0.3333, 0.6667, 0.3333, 0.6667, 0.25, 0.7083, 0.5, 0.7083, 0.5833, 0.6667, 0.5833, 0.6667, 0.5, 0.7083, 0.75, 0.7083, 0.8333, 0.6667, 0.8333, 0.6667, 0.75, 0.7083, 0.1667, 0.7083, 0.25, 0.6667, 0.25, 0.6667, 0.1667, 0.7083, 0.4167, 0.7083, 0.5, 0.6667, 0.5, 0.6667, 0.4167, 0.7083, 0.6667, 0.7083, 0.75, 0.6667, 0.75, 0.6667, 0.6667, 0.7083, 0.08333, 0.7083, 0.1667, 0.6667, 0.1667, 0.6667, 0.08333, 0.7083, 0.9167, 0.6875, 1.0, 0.6667, 0.9167, 0.7083, 0.3333, 0.7083, 0.4167, 0.6667, 0.4167, 0.6667, 0.3333, 0.6667, 0.4167, 0.6667, 0.5, 0.625, 0.5, 0.625, 0.4167, 0.6667, 0.6667, 0.6667, 0.75, 0.625, 0.75, 0.625, 0.6667, 0.6667, 0.08333, 0.6667, 0.1667, 0.625, 0.1667, 0.625, 0.08333, 0.6667, 0.9167, 0.6458, 1.0, 0.625, 0.9167, 0.6667, 0.3333, 0.6667, 0.4167, 0.625, 0.4167, 0.625, 0.3333, 0.6667, 0.5833, 0.6667, 0.6667, 0.625, 0.6667, 0.625, 0.5833, 0.6458, 0.0, 0.6667, 0.08333, 0.625, 0.08333, 0.6667, 0.8333, 0.6667, 0.9167, 0.625, 0.9167, 0.625, 0.8333, 0.6667, 0.25, 0.6667, 0.3333, 0.625, 0.3333, 0.625, 0.25, 0.6667, 0.5, 0.6667, 0.5833, 0.625, 0.5833, 0.625, 0.5, 0.6667, 0.75, 0.6667, 0.8333, 0.625, 0.8333, 0.625, 0.75, 0.6667, 0.1667, 0.6667, 0.25, 0.625, 0.25, 0.625, 0.1667, 0.625, 0.5, 0.625, 0.5833, 0.5833, 0.5833, 0.5833, 0.5, 0.625, 0.75, 0.625, 0.8333, 0.5833, 0.8333, 0.5833, 0.75, 0.625, 0.1667, 0.625, 0.25, 0.5833, 0.25, 0.5833, 0.1667, 0.625, 0.4167, 0.625, 0.5, 0.5833, 0.5, 0.5833, 0.4167, 0.625, 0.6667, 0.625, 0.75, 0.5833, 0.75, 0.5833, 0.6667, 0.625, 0.08333, 0.625, 0.1667, 0.5833, 0.1667, 0.5833, 0.08333, 0.625, 0.9167, 0.6042, 1.0, 0.5833, 0.9167, 0.625, 0.3333, 0.625, 0.4167, 0.5833, 0.4167, 0.5833, 0.3333, 0.625, 0.5833, 0.625, 0.6667, 0.5833, 0.6667, 0.5833, 0.5833, 0.6042, 0.0, 0.625, 0.08333, 0.5833, 0.08333, 0.625, 0.8333, 0.625, 0.9167, 0.5833, 0.9167, 0.5833, 0.8333, 0.625, 0.25, 0.625, 0.3333, 0.5833, 0.3333, 0.5833, 0.25, 0.5833, 0.3333, 0.5833, 0.4167, 0.5417, 0.4167, 0.5417, 0.3333, 0.5833, 0.5833, 0.5833, 0.6667, 0.5417, 0.6667, 0.5417, 0.5833, 0.5625, 0.0, 0.5833, 0.08333, 0.5417, 0.08333, 0.5833, 0.8333, 0.5833, 0.9167, 0.5417, 0.9167, 0.5417, 0.8333, 0.5833, 0.25, 0.5833, 0.3333, 0.5417, 0.3333, 0.5417, 0.25, 0.5833, 0.5, 0.5833, 0.5833, 0.5417, 0.5833, 0.5417, 0.5, 0.5833, 0.75, 0.5833, 0.8333, 0.5417, 0.8333, 0.5417, 0.75, 0.5833, 0.1667, 0.5833, 0.25, 0.5417, 0.25, 0.5417, 0.1667, 0.5833, 0.4167, 0.5833, 0.5, 0.5417, 0.5, 0.5417, 0.4167, 0.5833, 0.6667, 0.5833, 0.75, 0.5417, 0.75, 0.5417, 0.6667, 0.5833, 0.08333, 0.5833, 0.1667, 0.5417, 0.1667, 0.5417, 0.08333, 0.5833, 0.9167, 0.5625, 1.0, 0.5417, 0.9167, 0.5417, 0.4167, 0.5417, 0.5, 0.5, 0.5, 0.5, 0.4167, 0.5417, 0.6667, 0.5417, 0.75, 0.5, 0.75, 0.5, 0.6667, 0.5417, 0.08333, 0.5417, 0.1667, 0.5, 0.1667, 0.5, 0.08333, 0.5417, 0.9167, 0.5208, 1.0, 0.5, 0.9167, 0.5417, 0.3333, 0.5417, 0.4167, 0.5, 0.4167, 0.5, 0.3333, 0.5417, 0.5833, 0.5417, 0.6667, 0.5, 0.6667, 0.5, 0.5833, 0.5208, 0.0, 0.5417, 0.08333, 0.5, 0.08333, 0.5417, 0.8333, 0.5417, 0.9167, 0.5, 0.9167, 0.5, 0.8333, 0.5417, 0.25, 0.5417, 0.3333, 0.5, 0.3333, 0.5, 0.25, 0.5417, 0.5, 0.5417, 0.5833, 0.5, 0.5833, 0.5, 0.5, 0.5417, 0.75, 0.5417, 0.8333, 0.5, 0.8333, 0.5, 0.75, 0.5417, 0.1667, 0.5417, 0.25, 0.5, 0.25, 0.5, 0.1667, 0.5, 0.25, 0.5, 0.3333, 0.4583, 0.3333, 0.4583, 0.25, 0.5, 0.5, 0.5, 0.5833, 0.4583, 0.5833, 0.4583, 0.5, 0.5, 0.75, 0.5, 0.8333, 0.4583, 0.8333, 0.4583, 0.75, 0.5, 0.1667, 0.5, 0.25, 0.4583, 0.25, 0.4583, 0.1667, 0.5, 0.4167, 0.5, 0.5, 0.4583, 0.5, 0.4583, 0.4167, 0.5, 0.6667, 0.5, 0.75, 0.4583, 0.75, 0.4583, 0.6667, 0.5, 0.08333, 0.5, 0.1667, 0.4583, 0.1667, 0.4583, 0.08333, 0.5, 0.9167, 0.4792, 1.0, 0.4583, 0.9167, 0.5, 0.3333, 0.5, 0.4167, 0.4583, 0.4167, 0.4583, 0.3333, 0.5, 0.5833, 0.5, 0.6667, 0.4583, 0.6667, 0.4583, 0.5833, 0.4792, 0.0, 0.5, 0.08333, 0.4583, 0.08333, 0.5, 0.8333, 0.5, 0.9167, 0.4583, 0.9167, 0.4583, 0.8333, 0.4583, 0.9167, 0.4375, 1.0, 0.4167, 0.9167, 0.4583, 0.3333, 0.4583, 0.4167, 0.4167, 0.4167, 0.4167, 0.3333, 0.4583, 0.5833, 0.4583, 0.6667, 0.4167, 0.6667, 0.4167, 0.5833, 0.4375, 0.0, 0.4583, 0.08333, 0.4167, 0.08333, 0.4583, 0.8333, 0.4583, 0.9167, 0.4167, 0.9167, 0.4167, 0.8333, 0.4583, 0.25, 0.4583, 0.3333, 0.4167, 0.3333, 0.4167, 0.25, 0.4583, 0.5, 0.4583, 0.5833, 0.4167, 0.5833, 0.4167, 0.5, 0.4583, 0.75, 0.4583, 0.8333, 0.4167, 0.8333, 0.4167, 0.75, 0.4583, 0.1667, 0.4583, 0.25, 0.4167, 0.25, 0.4167, 0.1667, 0.4583, 0.4167, 0.4583, 0.5, 0.4167, 0.5, 0.4167, 0.4167, 0.4583, 0.6667, 0.4583, 0.75, 0.4167, 0.75, 0.4167, 0.6667, 0.4583, 0.08333, 0.4583, 0.1667, 0.4167, 0.1667, 0.4167, 0.08333, 0.4167, 0.1667, 0.4167, 0.25, 0.375, 0.25, 0.375, 0.1667, 0.4167, 0.4167, 0.4167, 0.5, 0.375, 0.5, 0.375, 0.4167, 0.4167, 0.6667, 0.4167, 0.75, 0.375, 0.75, 0.375, 0.6667, 0.4167, 0.08333, 0.4167, 0.1667, 0.375, 0.1667, 0.375, 0.08333, 0.4167, 0.9167, 0.3958, 1.0, 0.375, 0.9167, 0.4167, 0.3333, 0.4167, 0.4167, 0.375, 0.4167, 0.375, 0.3333, 0.4167, 0.5833, 0.4167, 0.6667, 0.375, 0.6667, 0.375, 0.5833, 0.3958, 0.0, 0.4167, 0.08333, 0.375, 0.08333, 0.4167, 0.8333, 0.4167, 0.9167, 0.375, 0.9167, 0.375, 0.8333, 0.4167, 0.25, 0.4167, 0.3333, 0.375, 0.3333, 0.375, 0.25, 0.4167, 0.5, 0.4167, 0.5833, 0.375, 0.5833, 0.375, 0.5, 0.4167, 0.75, 0.4167, 0.8333, 0.375, 0.8333, 0.375, 0.75, 0.375, 0.8333, 0.375, 0.9167, 0.3333, 0.9167, 0.3333, 0.8333, 0.375, 0.25, 0.375, 0.3333, 0.3333, 0.3333, 0.3333, 0.25, 0.375, 0.5, 0.375, 0.5833, 0.3333, 0.5833, 0.3333, 0.5, 0.375, 0.75, 0.375, 0.8333, 0.3333, 0.8333, 0.3333, 0.75, 0.375, 0.1667, 0.375, 0.25, 0.3333, 0.25, 0.3333, 0.1667, 0.375, 0.4167, 0.375, 0.5, 0.3333, 0.5, 0.3333, 0.4167, 0.375, 0.6667, 0.375, 0.75, 0.3333, 0.75, 0.3333, 0.6667, 0.375, 0.08333, 0.375, 0.1667, 0.3333, 0.1667, 0.3333, 0.08333, 0.375, 0.9167, 0.3542, 1.0, 0.3333, 0.9167, 0.375, 0.3333, 0.375, 0.4167, 0.3333, 0.4167, 0.3333, 0.3333, 0.375, 0.5833, 0.375, 0.6667, 0.3333, 0.6667, 0.3333, 0.5833, 0.3542, 0.0, 0.375, 0.08333, 0.3333, 0.08333, 0.3333, 0.08333, 0.3333, 0.1667, 0.2917, 0.1667, 0.2917, 0.08333, 0.3333, 0.9167, 0.3125, 1.0, 0.2917, 0.9167, 0.3333, 0.3333, 0.3333, 0.4167, 0.2917, 0.4167, 0.2917, 0.3333, 0.3333, 0.5833, 0.3333, 0.6667, 0.2917, 0.6667, 0.2917, 0.5833, 0.3125, 0.0, 0.3333, 0.08333, 0.2917, 0.08333, 0.3333, 0.8333, 0.3333, 0.9167, 0.2917, 0.9167, 0.2917, 0.8333, 0.3333, 0.25, 0.3333, 0.3333, 0.2917, 0.3333, 0.2917, 0.25, 0.3333, 0.5, 0.3333, 0.5833, 0.2917, 0.5833, 0.2917, 0.5, 0.3333, 0.75, 0.3333, 0.8333, 0.2917, 0.8333, 0.2917, 0.75, 0.3333, 0.1667, 0.3333, 0.25, 0.2917, 0.25, 0.2917, 0.1667, 0.3333, 0.4167, 0.3333, 0.5, 0.2917, 0.5, 0.2917, 0.4167, 0.3333, 0.6667, 0.3333, 0.75, 0.2917, 0.75, 0.2917, 0.6667, 0.2917, 0.75, 0.2917, 0.8333, 0.25, 0.8333, 0.25, 0.75, 0.2917, 0.1667, 0.2917, 0.25, 0.25, 0.25, 0.25, 0.1667, 0.2917, 0.4167, 0.2917, 0.5, 0.25, 0.5, 0.25, 0.4167, 0.2917, 0.6667, 0.2917, 0.75, 0.25, 0.75, 0.25, 0.6667, 0.2917, 0.08333, 0.2917, 0.1667, 0.25, 0.1667, 0.25, 0.08333, 0.2917, 0.9167, 0.2708, 1.0, 0.25, 0.9167, 0.2917, 0.3333, 0.2917, 0.4167, 0.25, 0.4167, 0.25, 0.3333, 0.2917, 0.5833, 0.2917, 0.6667, 0.25, 0.6667, 0.25, 0.5833, 0.2708, 0.0, 0.2917, 0.08333, 0.25, 0.08333, 0.2917, 0.8333, 0.2917, 0.9167, 0.25, 0.9167, 0.25, 0.8333, 0.2917, 0.25, 0.2917, 0.3333, 0.25, 0.3333, 0.25, 0.25, 0.2917, 0.5, 0.2917, 0.5833, 0.25, 0.5833, 0.25, 0.5, 0.2292, 0.0, 0.25, 0.08333, 0.2083, 0.08333, 0.25, 0.8333, 0.25, 0.9167, 0.2083, 0.9167, 0.2083, 0.8333, 0.25, 0.25, 0.25, 0.3333, 0.2083, 0.3333, 0.2083, 0.25, 0.25, 0.5, 0.25, 0.5833, 0.2083, 0.5833, 0.2083, 0.5, 0.25, 0.75, 0.25, 0.8333, 0.2083, 0.8333, 0.2083, 0.75, 0.25, 0.1667, 0.25, 0.25, 0.2083, 0.25, 0.2083, 0.1667, 0.25, 0.4167, 0.25, 0.5, 0.2083, 0.5, 0.2083, 0.4167, 0.25, 0.6667, 0.25, 0.75, 0.2083, 0.75, 0.2083, 0.6667, 0.25, 0.08333, 0.25, 0.1667, 0.2083, 0.1667, 0.2083, 0.08333, 0.25, 0.9167, 0.2292, 1.0, 0.2083, 0.9167, 0.25, 0.3333, 0.25, 0.4167, 0.2083, 0.4167, 0.2083, 0.3333, 0.25, 0.5833, 0.25, 0.6667, 0.2083, 0.6667, 0.2083, 0.5833, 0.2083, 0.6667, 0.2083, 0.75, 0.1667, 0.75, 0.1667, 0.6667, 0.2083, 0.08333, 0.2083, 0.1667, 0.1667, 0.1667, 0.1667, 0.08333, 0.2083, 0.9167, 0.1875, 1.0, 0.1667, 0.9167, 0.2083, 0.3333, 0.2083, 0.4167, 0.1667, 0.4167, 0.1667, 0.3333, 0.2083, 0.5833, 0.2083, 0.6667, 0.1667, 0.6667, 0.1667, 0.5833, 0.1875, 0.0, 0.2083, 0.08333, 0.1667, 0.08333, 0.2083, 0.8333, 0.2083, 0.9167, 0.1667, 0.9167, 0.1667, 0.8333, 0.2083, 0.25, 0.2083, 0.3333, 0.1667, 0.3333, 0.1667, 0.25, 0.2083, 0.5, 0.2083, 0.5833, 0.1667, 0.5833, 0.1667, 0.5, 0.2083, 0.75, 0.2083, 0.8333, 0.1667, 0.8333, 0.1667, 0.75, 0.2083, 0.1667, 0.2083, 0.25, 0.1667, 0.25, 0.1667, 0.1667, 0.2083, 0.4167, 0.2083, 0.5, 0.1667, 0.5, 0.1667, 0.4167, 0.1667, 0.75, 0.1667, 0.8333, 0.125, 0.8333, 0.125, 0.75, 0.1667, 0.1667, 0.1667, 0.25, 0.125, 0.25, 0.125, 0.1667, 0.1667, 0.4167, 0.1667, 0.5, 0.125, 0.5, 0.125, 0.4167, 0.1667, 0.6667, 0.1667, 0.75, 0.125, 0.75, 0.125, 0.6667, 0.1667, 0.08333, 0.1667, 0.1667, 0.125, 0.1667, 0.125, 0.08333, 0.1667, 0.9167, 0.1458, 1.0, 0.125, 0.9167, 0.1667, 0.3333, 0.1667, 0.4167, 0.125, 0.4167, 0.125, 0.3333, 0.1667, 0.5833, 0.1667, 0.6667, 0.125, 0.6667, 0.125, 0.5833, 0.1458, 0.0, 0.1667, 0.08333, 0.125, 0.08333, 0.1667, 0.8333, 0.1667, 0.9167, 0.125, 0.9167, 0.125, 0.8333, 0.1667, 0.25, 0.1667, 0.3333, 0.125, 0.3333, 0.125, 0.25, 0.1667, 0.5, 0.1667, 0.5833, 0.125, 0.5833, 0.125, 0.5, 0.125, 0.5833, 0.125, 0.6667, 0.08333, 0.6667, 0.08333, 0.5833, 0.1042, 0.0, 0.125, 0.08333, 0.08333, 0.08333, 0.125, 0.8333, 0.125, 0.9167, 0.08333, 0.9167, 0.08333, 0.8333, 0.125, 0.25, 0.125, 0.3333, 0.08333, 0.3333, 0.08333, 0.25, 0.125, 0.5, 0.125, 0.5833, 0.08333, 0.5833, 0.08333, 0.5, 0.125, 0.75, 0.125, 0.8333, 0.08333, 0.8333, 0.08333, 0.75, 0.125, 0.1667, 0.125, 0.25, 0.08333, 0.25, 0.08333, 0.1667, 0.125, 0.4167, 0.125, 0.5, 0.08333, 0.5, 0.08333, 0.4167, 0.125, 0.6667, 0.125, 0.75, 0.08333, 0.75, 0.08333, 0.6667, 0.125, 0.08333, 0.125, 0.1667, 0.08333, 0.1667, 0.08333, 0.08333, 0.125, 0.9167, 0.1042, 1.0, 0.08333, 0.9167, 0.125, 0.3333, 0.125, 0.4167, 0.08333, 0.4167, 0.08333, 0.3333, 0.08333, 0.6667, 0.08333, 0.75, 0.04167, 0.75, 0.04167, 0.6667, 0.08333, 0.08333, 0.08333, 0.1667, 0.04167, 0.1667, 0.04167, 0.08333, 0.08333, 0.9167, 0.0625, 1.0, 0.04167, 0.9167, 0.08333, 0.3333, 0.08333, 0.4167, 0.04167, 0.4167, 0.04167, 0.3333, 0.08333, 0.5833, 0.08333, 0.6667, 0.04167, 0.6667, 0.04167, 0.5833, 0.0625, 0.0, 0.08333, 0.08333, 0.04167, 0.08333, 0.08333, 0.8333, 0.08333, 0.9167, 0.04167, 0.9167, 0.04167, 0.8333, 0.08333, 0.25, 0.08333, 0.3333, 0.04167, 0.3333, 0.04167, 0.25, 0.08333, 0.5, 0.08333, 0.5833, 0.04167, 0.5833, 0.04167, 0.5, 0.08333, 0.75, 0.08333, 0.8333, 0.04167, 0.8333, 0.04167, 0.75, 0.08333, 0.1667, 0.08333, 0.25, 0.04167, 0.25, 0.04167, 0.1667, 0.08333, 0.4167, 0.08333, 0.5, 0.04167, 0.5, 0.04167, 0.4167, 0.04167, 0.5, 0.04167, 0.5833, 0.0, 0.5833, 2.98e-08, 0.5, 0.04167, 0.75, 0.04167, 0.8333, 2.98e-08, 0.8333, 0.0, 0.75, 0.04167, 0.1667, 0.04167, 0.25, 0.0, 0.25, 2.98e-08, 0.1667, 0.04167, 0.4167, 0.04167, 0.5, 2.98e-08, 0.5, 0.0, 0.4167, 0.04167, 0.6667, 0.04167, 0.75, 0.0, 0.75, 2.98e-08, 0.6667, 0.04167, 0.08333, 0.04167, 0.1667, 2.98e-08, 0.1667, 0.0, 0.08333, 0.04167, 0.9167, 0.02083, 1.0, 0.0, 0.9167, 0.04167, 0.3333, 0.04167, 0.4167, 0.0, 0.4167, 2.98e-08, 0.3333, 0.04167, 0.5833, 0.04167, 0.6667, 2.98e-08, 0.6667, 0.0, 0.5833, 0.02083, 0.0, 0.04167, 0.08333, 0.0, 0.08333, 0.04167, 0.8333, 0.04167, 0.9167, 0.0, 0.9167, 2.98e-08, 0.8333, 0.04167, 0.25, 0.04167, 0.3333, 2.98e-08, 0.3333, 0.0, 0.25, 1.0, 0.5833, 1.0, 0.6667, 0.9583, 0.6667, 0.9583, 0.5833, 0.9792, 0.0, 1.0, 0.08333, 0.9583, 0.08333, 1.0, 0.8333, 1.0, 0.9167, 0.9583, 0.9167, 0.9583, 0.8333, 1.0, 0.25, 1.0, 0.3333, 0.9583, 0.3333, 0.9583, 0.25, 1.0, 0.5, 1.0, 0.5833, 0.9583, 0.5833, 0.9583, 0.5, 1.0, 0.75, 1.0, 0.8333, 0.9583, 0.8333, 0.9583, 0.75, 1.0, 0.1667, 1.0, 0.25, 0.9583, 0.25, 0.9583, 0.1667, 1.0, 0.4167, 1.0, 0.5, 0.9583, 0.5, 0.9583, 0.4167, 1.0, 0.6667, 1.0, 0.75, 0.9583, 0.75, 0.9583, 0.6667, 1.0, 0.08333, 1.0, 0.1667, 0.9583, 0.1667, 0.9583, 0.08333, 1.0, 0.9167, 0.9792, 1.0, 0.9583, 0.9167, 1.0, 0.3333, 1.0, 0.4167, 0.9583, 0.4167, 0.9583, 0.3333, 0.9583, 0.4167, 0.9583, 0.5, 0.9167, 0.5, 0.9167, 0.4167, 0.9583, 0.6667, 0.9583, 0.75, 0.9167, 0.75, 0.9167, 0.6667, 0.9583, 0.08333, 0.9583, 0.1667, 0.9167, 0.1667, 0.9167, 0.08333, 0.9583, 0.9167, 0.9375, 1.0, 0.9167, 0.9167, 0.9583, 0.3333, 0.9583, 0.4167, 0.9167, 0.4167, 0.9167, 0.3333, 0.9583, 0.5833, 0.9583, 0.6667, 0.9167, 0.6667, 0.9167, 0.5833, 0.9375, 0.0, 0.9583, 0.08333, 0.9167, 0.08333, 0.9583, 0.8333, 0.9583, 0.9167, 0.9167, 0.9167, 0.9167, 0.8333, 0.9583, 0.25, 0.9583, 0.3333, 0.9167, 0.3333, 0.9167, 0.25, 0.9583, 0.5, 0.9583, 0.5833, 0.9167, 0.5833, 0.9167, 0.5, 0.9583, 0.75, 0.9583, 0.8333, 0.9167, 0.8333, 0.9167, 0.75, 0.9583, 0.1667, 0.9583, 0.25, 0.9167, 0.25, 0.9167, 0.1667, 0.9167, 0.5, 0.9167, 0.5833, 0.875, 0.5833, 0.875, 0.5, 0.9167, 0.75, 0.9167, 0.8333, 0.875, 0.8333, 0.875, 0.75, 0.9167, 0.1667, 0.9167, 0.25, 0.875, 0.25, 0.875, 0.1667, 0.9167, 0.4167, 0.9167, 0.5, 0.875, 0.5, 0.875, 0.4167, 0.9167, 0.6667, 0.9167, 0.75, 0.875, 0.75, 0.875, 0.6667, 0.9167, 0.08333, 0.9167, 0.1667, 0.875, 0.1667, 0.875, 0.08333, 0.9167, 0.9167, 0.8958, 1.0, 0.875, 0.9167, 0.9167, 0.3333, 0.9167, 0.4167, 0.875, 0.4167, 0.875, 0.3333, 0.9167, 0.5833, 0.9167, 0.6667, 0.875, 0.6667, 0.875, 0.5833, 0.8958, 0.0, 0.9167, 0.08333, 0.875, 0.08333, 0.9167, 0.8333, 0.9167, 0.9167, 0.875, 0.9167, 0.875, 0.8333, 0.9167, 0.25, 0.9167, 0.3333, 0.875, 0.3333, 0.875, 0.25, 0.875, 0.3333, 0.875, 0.4167, 0.8333, 0.4167, 0.8333, 0.3333, 0.875, 0.5833, 0.875, 0.6667, 0.8333, 0.6667, 0.8333, 0.5833, 0.8542, 0.0, 0.875, 0.08333, 0.8333, 0.08333, 0.875, 0.8333, 0.875, 0.9167, 0.8333, 0.9167, 0.8333, 0.8333, 0.875, 0.25, 0.875, 0.3333, 0.8333, 0.3333, 0.8333, 0.25, 0.875, 0.5, 0.875, 0.5833, 0.8333, 0.5833, 0.8333, 0.5, 0.875, 0.75, 0.875, 0.8333, 0.8333, 0.8333, 0.8333, 0.75, 0.875, 0.1667, 0.875, 0.25, 0.8333, 0.25, 0.8333, 0.1667, 0.875, 0.4167, 0.875, 0.5, 0.8333, 0.5, 0.8333, 0.4167, 0.875, 0.6667, 0.875, 0.75, 0.8333, 0.75, 0.8333, 0.6667, 0.875, 0.08333, 0.875, 0.1667, 0.8333, 0.1667, 0.8333, 0.08333, 0.875, 0.9167, 0.8542, 1.0, 0.8333, 0.9167, 0.8333, 0.4167, 0.8333, 0.5, 0.7917, 0.5, 0.7917, 0.4167, 0.8333, 0.6667, 0.8333, 0.75, 0.7917, 0.75, 0.7917, 0.6667, 0.8333, 0.08333, 0.8333, 0.1667, 0.7917, 0.1667, 0.7917, 0.08333, 0.8333, 0.9167, 0.8125, 1.0, 0.7917, 0.9167, 0.8333, 0.3333, 0.8333, 0.4167, 0.7917, 0.4167, 0.7917, 0.3333, 0.8333, 0.5833, 0.8333, 0.6667, 0.7917, 0.6667, 0.7917, 0.5833, 0.8125, 0.0, 0.8333, 0.08333, 0.7917, 0.08333, 0.8333, 0.8333, 0.8333, 0.9167, 0.7917, 0.9167, 0.7917, 0.8333, 0.8333, 0.25, 0.8333, 0.3333, 0.7917, 0.3333, 0.7917, 0.25, 0.8333, 0.5, 0.8333, 0.5833, 0.7917, 0.5833, 0.7917, 0.5, 0.8333, 0.75, 0.8333, 0.8333, 0.7917, 0.8333, 0.7917, 0.75, 0.8333, 0.1667, 0.8333, 0.25, 0.7917, 0.25, 0.7917, 0.1667, 0.7917, 0.25, 0.7917, 0.3333, 0.75, 0.3333, 0.75, 0.25, 0.7917, 0.5, 0.7917, 0.5833, 0.75, 0.5833, 0.75, 0.5, 0.7917, 0.75, 0.7917, 0.8333, 0.75, 0.8333, 0.75, 0.75, 0.7917, 0.1667, 0.7917, 0.25, 0.75, 0.25, 0.75, 0.1667, 0.7917, 0.4167, 0.7917, 0.5, 0.75, 0.5, 0.75, 0.4167, 0.7917, 0.6667, 0.7917, 0.75, 0.75, 0.75, 0.75, 0.6667, 0.7917, 0.08333, 0.7917, 0.1667, 0.75, 0.1667, 0.75, 0.08333, 0.7917, 0.9167, 0.7708, 1.0, 0.75, 0.9167, 0.7917, 0.3333, 0.7917, 0.4167, 0.75, 0.4167, 0.75, 0.3333, 0.7917, 0.5833, 0.7917, 0.6667, 0.75, 0.6667, 0.75, 0.5833, 0.7708, 0.0, 0.7917, 0.08333, 0.75, 0.08333, 0.7917, 0.8333, 0.7917, 0.9167, 0.75, 0.9167, 0.75, 0.8333])
me_sphere.materials.append(mat_mat_whitetrim)
me_sphere.update()
me_cube_010 = bpy.data.meshes.new('Cube.010')
me_cube_010.from_pydata([(-0.62, -0.08, -0.68), (-0.62, -0.08, 0.68), (-0.62, 0.08, -0.68), (-0.62, 0.08, 0.68), (0.62, -0.08, -0.68), (0.62, -0.08, 0.68), (0.62, 0.08, -0.68), (0.62, 0.08, 0.68)], [], [(0, 1, 3, 2), (2, 3, 7, 6), (6, 7, 5, 4), (4, 5, 1, 0), (2, 6, 4, 0), (7, 3, 1, 5)])
_uv = me_cube_010.uv_layers.new(name='UVMap')
_uv.uv.foreach_set('vector', [0.375, 0.0, 0.625, 0.0, 0.625, 0.25, 0.375, 0.25, 0.375, 0.25, 0.625, 0.25, 0.625, 0.5, 0.375, 0.5, 0.375, 0.5, 0.625, 0.5, 0.625, 0.75, 0.375, 0.75, 0.375, 0.75, 0.625, 0.75, 0.625, 1.0, 0.375, 1.0, 0.125, 0.5, 0.375, 0.5, 0.375, 0.75, 0.125, 0.75, 0.625, 0.5, 0.875, 0.5, 0.875, 0.75, 0.625, 0.75])
me_cube_010.materials.append(mat_mat_glass)
me_cube_010.update()
me_cube_011 = bpy.data.meshes.new('Cube.011')
me_cube_011.from_pydata([(-0.75, -0.08, -0.08), (-0.75, -0.08, 0.08), (-0.75, 0.08, -0.08), (-0.75, 0.08, 0.08), (0.75, -0.08, -0.08), (0.75, -0.08, 0.08), (0.75, 0.08, -0.08), (0.75, 0.08, 0.08)], [], [(0, 1, 3, 2), (2, 3, 7, 6), (6, 7, 5, 4), (4, 5, 1, 0), (2, 6, 4, 0), (7, 3, 1, 5)])
_uv = me_cube_011.uv_layers.new(name='UVMap')
_uv.uv.foreach_set('vector', [0.375, 0.0, 0.625, 0.0, 0.625, 0.25, 0.375, 0.25, 0.375, 0.25, 0.625, 0.25, 0.625, 0.5, 0.375, 0.5, 0.375, 0.5, 0.625, 0.5, 0.625, 0.75, 0.375, 0.75, 0.375, 0.75, 0.625, 0.75, 0.625, 1.0, 0.375, 1.0, 0.125, 0.5, 0.375, 0.5, 0.375, 0.75, 0.125, 0.75, 0.625, 0.5, 0.875, 0.5, 0.875, 0.75, 0.625, 0.75])
me_cube_011.materials.append(mat_mat_whitetrim)
me_cube_011.update()
me_cube_012 = bpy.data.meshes.new('Cube.012')
me_cube_012.from_pydata([(-0.75, -0.08, -0.08), (-0.75, -0.08, 0.08), (-0.75, 0.08, -0.08), (-0.75, 0.08, 0.08), (0.75, -0.08, -0.08), (0.75, -0.08, 0.08), (0.75, 0.08, -0.08), (0.75, 0.08, 0.08)], [], [(0, 1, 3, 2), (2, 3, 7, 6), (6, 7, 5, 4), (4, 5, 1, 0), (2, 6, 4, 0), (7, 3, 1, 5)])
_uv = me_cube_012.uv_layers.new(name='UVMap')
_uv.uv.foreach_set('vector', [0.375, 0.0, 0.625, 0.0, 0.625, 0.25, 0.375, 0.25, 0.375, 0.25, 0.625, 0.25, 0.625, 0.5, 0.375, 0.5, 0.375, 0.5, 0.625, 0.5, 0.625, 0.75, 0.375, 0.75, 0.375, 0.75, 0.625, 0.75, 0.625, 1.0, 0.375, 1.0, 0.125, 0.5, 0.375, 0.5, 0.375, 0.75, 0.125, 0.75, 0.625, 0.5, 0.875, 0.5, 0.875, 0.75, 0.625, 0.75])
me_cube_012.materials.append(mat_mat_whitetrim)
me_cube_012.update()
me_cube_013 = bpy.data.meshes.new('Cube.013')
me_cube_013.from_pydata([(-0.08, -0.08, -0.76), (-0.08, -0.08, 0.76), (-0.08, 0.08, -0.76), (-0.08, 0.08, 0.76), (0.08, -0.08, -0.76), (0.08, -0.08, 0.76), (0.08, 0.08, -0.76), (0.08, 0.08, 0.76)], [], [(0, 1, 3, 2), (2, 3, 7, 6), (6, 7, 5, 4), (4, 5, 1, 0), (2, 6, 4, 0), (7, 3, 1, 5)])
_uv = me_cube_013.uv_layers.new(name='UVMap')
_uv.uv.foreach_set('vector', [0.375, 0.0, 0.625, 0.0, 0.625, 0.25, 0.375, 0.25, 0.375, 0.25, 0.625, 0.25, 0.625, 0.5, 0.375, 0.5, 0.375, 0.5, 0.625, 0.5, 0.625, 0.75, 0.375, 0.75, 0.375, 0.75, 0.625, 0.75, 0.625, 1.0, 0.375, 1.0, 0.125, 0.5, 0.375, 0.5, 0.375, 0.75, 0.125, 0.75, 0.625, 0.5, 0.875, 0.5, 0.875, 0.75, 0.625, 0.75])
me_cube_013.materials.append(mat_mat_whitetrim)
me_cube_013.update()
me_cube_014 = bpy.data.meshes.new('Cube.014')
me_cube_014.from_pydata([(-0.08, -0.08, -0.76), (-0.08, -0.08, 0.76), (-0.08, 0.08, -0.76), (-0.08, 0.08, 0.76), (0.08, -0.08, -0.76), (0.08, -0.08, 0.76), (0.08, 0.08, -0.76), (0.08, 0.08, 0.76)], [], [(0, 1, 3, 2), (2, 3, 7, 6), (6, 7, 5, 4), (4, 5, 1, 0), (2, 6, 4, 0), (7, 3, 1, 5)])
_uv = me_cube_014.uv_layers.new(name='UVMap')
_uv.uv.foreach_set('vector', [0.375, 0.0, 0.625, 0.0, 0.625, 0.25, 0.375, 0.25, 0.375, 0.25, 0.625, 0.25, 0.625, 0.5, 0.375, 0.5, 0.375, 0.5, 0.625, 0.5, 0.625, 0.75, 0.375, 0.75, 0.375, 0.75, 0.625, 0.75, 0.625, 1.0, 0.375, 1.0, 0.125, 0.5, 0.375, 0.5, 0.375, 0.75, 0.125, 0.75, 0.625, 0.5, 0.875, 0.5, 0.875, 0.75, 0.625, 0.75])
me_cube_014.materials.append(mat_mat_whitetrim)
me_cube_014.update()
me_cube_015 = bpy.data.meshes.new('Cube.015')
me_cube_015.from_pydata([(-0.045, -0.08, -0.68), (-0.045, -0.08, 0.68), (-0.045, 0.08, -0.68), (-0.045, 0.08, 0.68), (0.045, -0.08, -0.68), (0.045, -0.08, 0.68), (0.045, 0.08, -0.68), (0.045, 0.08, 0.68)], [], [(0, 1, 3, 2), (2, 3, 7, 6), (6, 7, 5, 4), (4, 5, 1, 0), (2, 6, 4, 0), (7, 3, 1, 5)])
_uv = me_cube_015.uv_layers.new(name='UVMap')
_uv.uv.foreach_set('vector', [0.375, 0.0, 0.625, 0.0, 0.625, 0.25, 0.375, 0.25, 0.375, 0.25, 0.625, 0.25, 0.625, 0.5, 0.375, 0.5, 0.375, 0.5, 0.625, 0.5, 0.625, 0.75, 0.375, 0.75, 0.375, 0.75, 0.625, 0.75, 0.625, 1.0, 0.375, 1.0, 0.125, 0.5, 0.375, 0.5, 0.375, 0.75, 0.125, 0.75, 0.625, 0.5, 0.875, 0.5, 0.875, 0.75, 0.625, 0.75])
me_cube_015.materials.append(mat_mat_whitetrim)
me_cube_015.update()
me_cube_016 = bpy.data.meshes.new('Cube.016')
me_cube_016.from_pydata([(-0.62, -0.08, -0.045), (-0.62, -0.08, 0.045), (-0.62, 0.08, -0.045), (-0.62, 0.08, 0.045), (0.62, -0.08, -0.045), (0.62, -0.08, 0.045), (0.62, 0.08, -0.045), (0.62, 0.08, 0.045)], [], [(0, 1, 3, 2), (2, 3, 7, 6), (6, 7, 5, 4), (4, 5, 1, 0), (2, 6, 4, 0), (7, 3, 1, 5)])
_uv = me_cube_016.uv_layers.new(name='UVMap')
_uv.uv.foreach_set('vector', [0.375, 0.0, 0.625, 0.0, 0.625, 0.25, 0.375, 0.25, 0.375, 0.25, 0.625, 0.25, 0.625, 0.5, 0.375, 0.5, 0.375, 0.5, 0.625, 0.5, 0.625, 0.75, 0.375, 0.75, 0.375, 0.75, 0.625, 0.75, 0.625, 1.0, 0.375, 1.0, 0.125, 0.5, 0.375, 0.5, 0.375, 0.75, 0.125, 0.75, 0.625, 0.5, 0.875, 0.5, 0.875, 0.75, 0.625, 0.75])
me_cube_016.materials.append(mat_mat_whitetrim)
me_cube_016.update()
me_cube_017 = bpy.data.meshes.new('Cube.017')
me_cube_017.from_pydata([(-0.62, -0.08, -0.68), (-0.62, -0.08, 0.68), (-0.62, 0.08, -0.68), (-0.62, 0.08, 0.68), (0.62, -0.08, -0.68), (0.62, -0.08, 0.68), (0.62, 0.08, -0.68), (0.62, 0.08, 0.68)], [], [(0, 1, 3, 2), (2, 3, 7, 6), (6, 7, 5, 4), (4, 5, 1, 0), (2, 6, 4, 0), (7, 3, 1, 5)])
_uv = me_cube_017.uv_layers.new(name='UVMap')
_uv.uv.foreach_set('vector', [0.375, 0.0, 0.625, 0.0, 0.625, 0.25, 0.375, 0.25, 0.375, 0.25, 0.625, 0.25, 0.625, 0.5, 0.375, 0.5, 0.375, 0.5, 0.625, 0.5, 0.625, 0.75, 0.375, 0.75, 0.375, 0.75, 0.625, 0.75, 0.625, 1.0, 0.375, 1.0, 0.125, 0.5, 0.375, 0.5, 0.375, 0.75, 0.125, 0.75, 0.625, 0.5, 0.875, 0.5, 0.875, 0.75, 0.625, 0.75])
me_cube_017.materials.append(mat_mat_glass)
me_cube_017.update()
me_cube_018 = bpy.data.meshes.new('Cube.018')
me_cube_018.from_pydata([(-0.75, -0.08, -0.08), (-0.75, -0.08, 0.08), (-0.75, 0.08, -0.08), (-0.75, 0.08, 0.08), (0.75, -0.08, -0.08), (0.75, -0.08, 0.08), (0.75, 0.08, -0.08), (0.75, 0.08, 0.08)], [], [(0, 1, 3, 2), (2, 3, 7, 6), (6, 7, 5, 4), (4, 5, 1, 0), (2, 6, 4, 0), (7, 3, 1, 5)])
_uv = me_cube_018.uv_layers.new(name='UVMap')
_uv.uv.foreach_set('vector', [0.375, 0.0, 0.625, 0.0, 0.625, 0.25, 0.375, 0.25, 0.375, 0.25, 0.625, 0.25, 0.625, 0.5, 0.375, 0.5, 0.375, 0.5, 0.625, 0.5, 0.625, 0.75, 0.375, 0.75, 0.375, 0.75, 0.625, 0.75, 0.625, 1.0, 0.375, 1.0, 0.125, 0.5, 0.375, 0.5, 0.375, 0.75, 0.125, 0.75, 0.625, 0.5, 0.875, 0.5, 0.875, 0.75, 0.625, 0.75])
me_cube_018.materials.append(mat_mat_whitetrim)
me_cube_018.update()
me_cube_019 = bpy.data.meshes.new('Cube.019')
me_cube_019.from_pydata([(-0.75, -0.08, -0.08), (-0.75, -0.08, 0.08), (-0.75, 0.08, -0.08), (-0.75, 0.08, 0.08), (0.75, -0.08, -0.08), (0.75, -0.08, 0.08), (0.75, 0.08, -0.08), (0.75, 0.08, 0.08)], [], [(0, 1, 3, 2), (2, 3, 7, 6), (6, 7, 5, 4), (4, 5, 1, 0), (2, 6, 4, 0), (7, 3, 1, 5)])
_uv = me_cube_019.uv_layers.new(name='UVMap')
_uv.uv.foreach_set('vector', [0.375, 0.0, 0.625, 0.0, 0.625, 0.25, 0.375, 0.25, 0.375, 0.25, 0.625, 0.25, 0.625, 0.5, 0.375, 0.5, 0.375, 0.5, 0.625, 0.5, 0.625, 0.75, 0.375, 0.75, 0.375, 0.75, 0.625, 0.75, 0.625, 1.0, 0.375, 1.0, 0.125, 0.5, 0.375, 0.5, 0.375, 0.75, 0.125, 0.75, 0.625, 0.5, 0.875, 0.5, 0.875, 0.75, 0.625, 0.75])
me_cube_019.materials.append(mat_mat_whitetrim)
me_cube_019.update()
me_cube_020 = bpy.data.meshes.new('Cube.020')
me_cube_020.from_pydata([(-0.08, -0.08, -0.76), (-0.08, -0.08, 0.76), (-0.08, 0.08, -0.76), (-0.08, 0.08, 0.76), (0.08, -0.08, -0.76), (0.08, -0.08, 0.76), (0.08, 0.08, -0.76), (0.08, 0.08, 0.76)], [], [(0, 1, 3, 2), (2, 3, 7, 6), (6, 7, 5, 4), (4, 5, 1, 0), (2, 6, 4, 0), (7, 3, 1, 5)])
_uv = me_cube_020.uv_layers.new(name='UVMap')
_uv.uv.foreach_set('vector', [0.375, 0.0, 0.625, 0.0, 0.625, 0.25, 0.375, 0.25, 0.375, 0.25, 0.625, 0.25, 0.625, 0.5, 0.375, 0.5, 0.375, 0.5, 0.625, 0.5, 0.625, 0.75, 0.375, 0.75, 0.375, 0.75, 0.625, 0.75, 0.625, 1.0, 0.375, 1.0, 0.125, 0.5, 0.375, 0.5, 0.375, 0.75, 0.125, 0.75, 0.625, 0.5, 0.875, 0.5, 0.875, 0.75, 0.625, 0.75])
me_cube_020.materials.append(mat_mat_whitetrim)
me_cube_020.update()
me_cube_021 = bpy.data.meshes.new('Cube.021')
me_cube_021.from_pydata([(-0.08, -0.08, -0.76), (-0.08, -0.08, 0.76), (-0.08, 0.08, -0.76), (-0.08, 0.08, 0.76), (0.08, -0.08, -0.76), (0.08, -0.08, 0.76), (0.08, 0.08, -0.76), (0.08, 0.08, 0.76)], [], [(0, 1, 3, 2), (2, 3, 7, 6), (6, 7, 5, 4), (4, 5, 1, 0), (2, 6, 4, 0), (7, 3, 1, 5)])
_uv = me_cube_021.uv_layers.new(name='UVMap')
_uv.uv.foreach_set('vector', [0.375, 0.0, 0.625, 0.0, 0.625, 0.25, 0.375, 0.25, 0.375, 0.25, 0.625, 0.25, 0.625, 0.5, 0.375, 0.5, 0.375, 0.5, 0.625, 0.5, 0.625, 0.75, 0.375, 0.75, 0.375, 0.75, 0.625, 0.75, 0.625, 1.0, 0.375, 1.0, 0.125, 0.5, 0.375, 0.5, 0.375, 0.75, 0.125, 0.75, 0.625, 0.5, 0.875, 0.5, 0.875, 0.75, 0.625, 0.75])
me_cube_021.materials.append(mat_mat_whitetrim)
me_cube_021.update()
me_cube_022 = bpy.data.meshes.new('Cube.022')
me_cube_022.from_pydata([(-0.045, -0.08, -0.68), (-0.045, -0.08, 0.68), (-0.045, 0.08, -0.68), (-0.045, 0.08, 0.68), (0.045, -0.08, -0.68), (0.045, -0.08, 0.68), (0.045, 0.08, -0.68), (0.045, 0.08, 0.68)], [], [(0, 1, 3, 2), (2, 3, 7, 6), (6, 7, 5, 4), (4, 5, 1, 0), (2, 6, 4, 0), (7, 3, 1, 5)])
_uv = me_cube_022.uv_layers.new(name='UVMap')
_uv.uv.foreach_set('vector', [0.375, 0.0, 0.625, 0.0, 0.625, 0.25, 0.375, 0.25, 0.375, 0.25, 0.625, 0.25, 0.625, 0.5, 0.375, 0.5, 0.375, 0.5, 0.625, 0.5, 0.625, 0.75, 0.375, 0.75, 0.375, 0.75, 0.625, 0.75, 0.625, 1.0, 0.375, 1.0, 0.125, 0.5, 0.375, 0.5, 0.375, 0.75, 0.125, 0.75, 0.625, 0.5, 0.875, 0.5, 0.875, 0.75, 0.625, 0.75])
me_cube_022.materials.append(mat_mat_whitetrim)
me_cube_022.update()
me_cube_023 = bpy.data.meshes.new('Cube.023')
me_cube_023.from_pydata([(-0.62, -0.08, -0.045), (-0.62, -0.08, 0.045), (-0.62, 0.08, -0.045), (-0.62, 0.08, 0.045), (0.62, -0.08, -0.045), (0.62, -0.08, 0.045), (0.62, 0.08, -0.045), (0.62, 0.08, 0.045)], [], [(0, 1, 3, 2), (2, 3, 7, 6), (6, 7, 5, 4), (4, 5, 1, 0), (2, 6, 4, 0), (7, 3, 1, 5)])
_uv = me_cube_023.uv_layers.new(name='UVMap')
_uv.uv.foreach_set('vector', [0.375, 0.0, 0.625, 0.0, 0.625, 0.25, 0.375, 0.25, 0.375, 0.25, 0.625, 0.25, 0.625, 0.5, 0.375, 0.5, 0.375, 0.5, 0.625, 0.5, 0.625, 0.75, 0.375, 0.75, 0.375, 0.75, 0.625, 0.75, 0.625, 1.0, 0.375, 1.0, 0.125, 0.5, 0.375, 0.5, 0.375, 0.75, 0.125, 0.75, 0.625, 0.5, 0.875, 0.5, 0.875, 0.75, 0.625, 0.75])
me_cube_023.materials.append(mat_mat_whitetrim)
me_cube_023.update()
me_cube_024 = bpy.data.meshes.new('Cube.024')
me_cube_024.from_pydata([(-1.95, -3.05, -0.18), (-1.95, -3.05, 0.18), (-1.95, 3.05, -0.18), (-1.95, 3.05, 0.18), (1.95, -3.05, -0.18), (1.95, -3.05, 0.18), (1.95, 3.05, -0.18), (1.95, 3.05, 0.18)], [], [(0, 1, 3, 2), (2, 3, 7, 6), (6, 7, 5, 4), (4, 5, 1, 0), (2, 6, 4, 0), (7, 3, 1, 5)])
_uv = me_cube_024.uv_layers.new(name='UVMap')
_uv.uv.foreach_set('vector', [0.375, 0.0, 0.625, 0.0, 0.625, 0.25, 0.375, 0.25, 0.375, 0.25, 0.625, 0.25, 0.625, 0.5, 0.375, 0.5, 0.375, 0.5, 0.625, 0.5, 0.625, 0.75, 0.375, 0.75, 0.375, 0.75, 0.625, 0.75, 0.625, 1.0, 0.375, 1.0, 0.125, 0.5, 0.375, 0.5, 0.375, 0.75, 0.125, 0.75, 0.625, 0.5, 0.875, 0.5, 0.875, 0.75, 0.625, 0.75])
me_cube_024.materials.append(mat_mat_roof)
me_cube_024.update()
me_cube_025 = bpy.data.meshes.new('Cube.025')
me_cube_025.from_pydata([(-1.95, -3.05, -0.18), (-1.95, -3.05, 0.18), (-1.95, 3.05, -0.18), (-1.95, 3.05, 0.18), (1.95, -3.05, -0.18), (1.95, -3.05, 0.18), (1.95, 3.05, -0.18), (1.95, 3.05, 0.18)], [], [(0, 1, 3, 2), (2, 3, 7, 6), (6, 7, 5, 4), (4, 5, 1, 0), (2, 6, 4, 0), (7, 3, 1, 5)])
_uv = me_cube_025.uv_layers.new(name='UVMap')
_uv.uv.foreach_set('vector', [0.375, 0.0, 0.625, 0.0, 0.625, 0.25, 0.375, 0.25, 0.375, 0.25, 0.625, 0.25, 0.625, 0.5, 0.375, 0.5, 0.375, 0.5, 0.625, 0.5, 0.625, 0.75, 0.375, 0.75, 0.375, 0.75, 0.625, 0.75, 0.625, 1.0, 0.375, 1.0, 0.125, 0.5, 0.375, 0.5, 0.375, 0.75, 0.125, 0.75, 0.625, 0.5, 0.875, 0.5, 0.875, 0.75, 0.625, 0.75])
me_cube_025.materials.append(mat_mat_roof)
me_cube_025.update()
me_cube_026 = bpy.data.meshes.new('Cube.026')
me_cube_026.from_pydata([(-0.34, -0.38, -0.9), (-0.34, -0.38, 0.9), (-0.34, 0.38, -0.9), (-0.34, 0.38, 0.9), (0.34, -0.38, -0.9), (0.34, -0.38, 0.9), (0.34, 0.38, -0.9), (0.34, 0.38, 0.9)], [], [(0, 1, 3, 2), (2, 3, 7, 6), (6, 7, 5, 4), (4, 5, 1, 0), (2, 6, 4, 0), (7, 3, 1, 5)])
_uv = me_cube_026.uv_layers.new(name='UVMap')
_uv.uv.foreach_set('vector', [0.375, 0.0, 0.625, 0.0, 0.625, 0.25, 0.375, 0.25, 0.375, 0.25, 0.625, 0.25, 0.625, 0.5, 0.375, 0.5, 0.375, 0.5, 0.625, 0.5, 0.625, 0.75, 0.375, 0.75, 0.375, 0.75, 0.625, 0.75, 0.625, 1.0, 0.375, 1.0, 0.125, 0.5, 0.375, 0.5, 0.375, 0.75, 0.125, 0.75, 0.625, 0.5, 0.875, 0.5, 0.875, 0.75, 0.625, 0.75])
me_cube_026.materials.append(mat_mat_roof)
me_cube_026.update()
me_cube_027 = bpy.data.meshes.new('Cube.027')
me_cube_027.from_pydata([(-0.44, -0.48, -0.1), (-0.44, -0.48, 0.1), (-0.44, 0.48, -0.1), (-0.44, 0.48, 0.1), (0.44, -0.48, -0.1), (0.44, -0.48, 0.1), (0.44, 0.48, -0.1), (0.44, 0.48, 0.1)], [], [(0, 1, 3, 2), (2, 3, 7, 6), (6, 7, 5, 4), (4, 5, 1, 0), (2, 6, 4, 0), (7, 3, 1, 5)])
_uv = me_cube_027.uv_layers.new(name='UVMap')
_uv.uv.foreach_set('vector', [0.375, 0.0, 0.625, 0.0, 0.625, 0.25, 0.375, 0.25, 0.375, 0.25, 0.625, 0.25, 0.625, 0.5, 0.375, 0.5, 0.375, 0.5, 0.625, 0.5, 0.625, 0.75, 0.375, 0.75, 0.375, 0.75, 0.625, 0.75, 0.625, 1.0, 0.375, 1.0, 0.125, 0.5, 0.375, 0.5, 0.375, 0.75, 0.125, 0.75, 0.625, 0.5, 0.875, 0.5, 0.875, 0.75, 0.625, 0.75])
me_cube_027.materials.append(mat_mat_whitetrim)
me_cube_027.update()
me_cube_028 = bpy.data.meshes.new('Cube.028')
me_cube_028.from_pydata([(-0.1, -0.1, -1.05), (-0.1, -0.1, 1.05), (-0.1, 0.1, -1.05), (-0.1, 0.1, 1.05), (0.1, -0.1, -1.05), (0.1, -0.1, 1.05), (0.1, 0.1, -1.05), (0.1, 0.1, 1.05)], [], [(0, 1, 3, 2), (2, 3, 7, 6), (6, 7, 5, 4), (4, 5, 1, 0), (2, 6, 4, 0), (7, 3, 1, 5)])
_uv = me_cube_028.uv_layers.new(name='UVMap')
_uv.uv.foreach_set('vector', [0.375, 0.0, 0.625, 0.0, 0.625, 0.25, 0.375, 0.25, 0.375, 0.25, 0.625, 0.25, 0.625, 0.5, 0.375, 0.5, 0.375, 0.5, 0.625, 0.5, 0.625, 0.75, 0.375, 0.75, 0.375, 0.75, 0.625, 0.75, 0.625, 1.0, 0.375, 1.0, 0.125, 0.5, 0.375, 0.5, 0.375, 0.75, 0.125, 0.75, 0.625, 0.5, 0.875, 0.5, 0.875, 0.75, 0.625, 0.75])
me_cube_028.materials.append(mat_mat_whitetrim)
me_cube_028.update()
me_cube_029 = bpy.data.meshes.new('Cube.029')
me_cube_029.from_pydata([(-0.1, -0.1, -1.05), (-0.1, -0.1, 1.05), (-0.1, 0.1, -1.05), (-0.1, 0.1, 1.05), (0.1, -0.1, -1.05), (0.1, -0.1, 1.05), (0.1, 0.1, -1.05), (0.1, 0.1, 1.05)], [], [(0, 1, 3, 2), (2, 3, 7, 6), (6, 7, 5, 4), (4, 5, 1, 0), (2, 6, 4, 0), (7, 3, 1, 5)])
_uv = me_cube_029.uv_layers.new(name='UVMap')
_uv.uv.foreach_set('vector', [0.375, 0.0, 0.625, 0.0, 0.625, 0.25, 0.375, 0.25, 0.375, 0.25, 0.625, 0.25, 0.625, 0.5, 0.375, 0.5, 0.375, 0.5, 0.625, 0.5, 0.625, 0.75, 0.375, 0.75, 0.375, 0.75, 0.625, 0.75, 0.625, 1.0, 0.375, 1.0, 0.125, 0.5, 0.375, 0.5, 0.375, 0.75, 0.125, 0.75, 0.625, 0.5, 0.875, 0.5, 0.875, 0.75, 0.625, 0.75])
me_cube_029.materials.append(mat_mat_whitetrim)
me_cube_029.update()
me_cube_030 = bpy.data.meshes.new('Cube.030')
me_cube_030.from_pydata([(-1.65, -0.75, -0.12), (-1.65, -0.75, 0.12), (-1.65, 0.75, -0.12), (-1.65, 0.75, 0.12), (1.65, -0.75, -0.12), (1.65, -0.75, 0.12), (1.65, 0.75, -0.12), (1.65, 0.75, 0.12)], [], [(0, 1, 3, 2), (2, 3, 7, 6), (6, 7, 5, 4), (4, 5, 1, 0), (2, 6, 4, 0), (7, 3, 1, 5)])
_uv = me_cube_030.uv_layers.new(name='UVMap')
_uv.uv.foreach_set('vector', [0.375, 0.0, 0.625, 0.0, 0.625, 0.25, 0.375, 0.25, 0.375, 0.25, 0.625, 0.25, 0.625, 0.5, 0.375, 0.5, 0.375, 0.5, 0.625, 0.5, 0.625, 0.75, 0.375, 0.75, 0.375, 0.75, 0.625, 0.75, 0.625, 1.0, 0.375, 1.0, 0.125, 0.5, 0.375, 0.5, 0.375, 0.75, 0.125, 0.75, 0.625, 0.5, 0.875, 0.5, 0.875, 0.75, 0.625, 0.75])
me_cube_030.materials.append(mat_mat_roof)
me_cube_030.update()
me_cube_031 = bpy.data.meshes.new('Cube.031')
me_cube_031.from_pydata([(-0.5, -0.5, -0.5), (-0.5, -0.5, 0.5), (-0.5, 0.5, -0.5), (-0.5, 0.5, 0.5), (0.5, -0.5, -0.5), (0.5, -0.5, 0.5), (0.5, 0.5, -0.5), (0.5, 0.5, 0.5)], [], [(0, 1, 3, 2), (2, 3, 7, 6), (6, 7, 5, 4), (4, 5, 1, 0), (2, 6, 4, 0), (7, 3, 1, 5)])
_uv = me_cube_031.uv_layers.new(name='UVMap')
_uv.uv.foreach_set('vector', [0.375, 0.0, 0.625, 0.0, 0.625, 0.25, 0.375, 0.25, 0.375, 0.25, 0.625, 0.25, 0.625, 0.5, 0.375, 0.5, 0.375, 0.5, 0.625, 0.5, 0.625, 0.75, 0.375, 0.75, 0.375, 0.75, 0.625, 0.75, 0.625, 1.0, 0.375, 1.0, 0.125, 0.5, 0.375, 0.5, 0.375, 0.75, 0.125, 0.75, 0.625, 0.5, 0.875, 0.5, 0.875, 0.75, 0.625, 0.75])
me_cube_031.materials.append(mat_mcp_test_grass)
me_cube_031.update()
me_cube_032 = bpy.data.meshes.new('Cube.032')
me_cube_032.from_pydata([(-0.5, -0.5, -0.5), (-0.5, -0.5, 0.5), (-0.5, 0.5, -0.5), (-0.5, 0.5, 0.5), (0.5, -0.5, -0.5), (0.5, -0.5, 0.5), (0.5, 0.5, -0.5), (0.5, 0.5, 0.5)], [], [(0, 1, 3, 2), (2, 3, 7, 6), (6, 7, 5, 4), (4, 5, 1, 0), (2, 6, 4, 0), (7, 3, 1, 5)])
_uv = me_cube_032.uv_layers.new(name='UVMap')
_uv.uv.foreach_set('vector', [0.375, 0.0, 0.625, 0.0, 0.625, 0.25, 0.375, 0.25, 0.375, 0.25, 0.625, 0.25, 0.625, 0.5, 0.375, 0.5, 0.375, 0.5, 0.625, 0.5, 0.625, 0.75, 0.375, 0.75, 0.375, 0.75, 0.625, 0.75, 0.625, 1.0, 0.375, 1.0, 0.125, 0.5, 0.375, 0.5, 0.375, 0.75, 0.125, 0.75, 0.625, 0.5, 0.875, 0.5, 0.875, 0.75, 0.625, 0.75])
me_cube_032.materials.append(mat_mcp_test_warm_wall)
me_cube_032.update()
me_cube_033 = bpy.data.meshes.new('Cube.033')
me_cube_033.from_pydata([(-0.5, -0.5, -0.5), (-0.5, -0.5, 0.5), (-0.5, 0.5, -0.5), (-0.5, 0.5, 0.5), (0.5, -0.5, -0.5), (0.5, -0.5, 0.5), (0.5, 0.5, -0.5), (0.5, 0.5, 0.5)], [], [(0, 1, 3, 2), (2, 3, 7, 6), (6, 7, 5, 4), (4, 5, 1, 0), (2, 6, 4, 0), (7, 3, 1, 5)])
_uv = me_cube_033.uv_layers.new(name='UVMap')
_uv.uv.foreach_set('vector', [0.375, 0.0, 0.625, 0.0, 0.625, 0.25, 0.375, 0.25, 0.375, 0.25, 0.625, 0.25, 0.625, 0.5, 0.375, 0.5, 0.375, 0.5, 0.625, 0.5, 0.625, 0.75, 0.375, 0.75, 0.375, 0.75, 0.625, 0.75, 0.625, 1.0, 0.375, 1.0, 0.125, 0.5, 0.375, 0.5, 0.375, 0.75, 0.125, 0.75, 0.625, 0.5, 0.875, 0.5, 0.875, 0.75, 0.625, 0.75])
me_cube_033.materials.append(mat_mcp_test_dark_wood)
me_cube_033.update()
me_cube_034 = bpy.data.meshes.new('Cube.034')
me_cube_034.from_pydata([(-0.5, -0.5, -0.5), (-0.5, -0.5, 0.5), (-0.5, 0.5, -0.5), (-0.5, 0.5, 0.5), (0.5, -0.5, -0.5), (0.5, -0.5, 0.5), (0.5, 0.5, -0.5), (0.5, 0.5, 0.5)], [], [(0, 1, 3, 2), (2, 3, 7, 6), (6, 7, 5, 4), (4, 5, 1, 0), (2, 6, 4, 0), (7, 3, 1, 5)])
_uv = me_cube_034.uv_layers.new(name='UVMap')
_uv.uv.foreach_set('vector', [0.375, 0.0, 0.625, 0.0, 0.625, 0.25, 0.375, 0.25, 0.375, 0.25, 0.625, 0.25, 0.625, 0.5, 0.375, 0.5, 0.375, 0.5, 0.625, 0.5, 0.625, 0.75, 0.375, 0.75, 0.375, 0.75, 0.625, 0.75, 0.625, 1.0, 0.375, 1.0, 0.125, 0.5, 0.375, 0.5, 0.375, 0.75, 0.125, 0.75, 0.625, 0.5, 0.875, 0.5, 0.875, 0.75, 0.625, 0.75])
me_cube_034.materials.append(mat_mcp_test_blue_glass)
me_cube_034.update()
me_cube_035 = bpy.data.meshes.new('Cube.035')
me_cube_035.from_pydata([(-0.5, -0.5, -0.5), (-0.5, -0.5, 0.5), (-0.5, 0.5, -0.5), (-0.5, 0.5, 0.5), (0.5, -0.5, -0.5), (0.5, -0.5, 0.5), (0.5, 0.5, -0.5), (0.5, 0.5, 0.5)], [], [(0, 1, 3, 2), (2, 3, 7, 6), (6, 7, 5, 4), (4, 5, 1, 0), (2, 6, 4, 0), (7, 3, 1, 5)])
_uv = me_cube_035.uv_layers.new(name='UVMap')
_uv.uv.foreach_set('vector', [0.375, 0.0, 0.625, 0.0, 0.625, 0.25, 0.375, 0.25, 0.375, 0.25, 0.625, 0.25, 0.625, 0.5, 0.375, 0.5, 0.375, 0.5, 0.625, 0.5, 0.625, 0.75, 0.375, 0.75, 0.375, 0.75, 0.625, 0.75, 0.625, 1.0, 0.375, 1.0, 0.125, 0.5, 0.375, 0.5, 0.375, 0.75, 0.125, 0.75, 0.625, 0.5, 0.875, 0.5, 0.875, 0.75, 0.625, 0.75])
me_cube_035.materials.append(mat_mcp_test_blue_glass)
me_cube_035.update()
me_cube_036 = bpy.data.meshes.new('Cube.036')
me_cube_036.from_pydata([(-0.5, -0.5, -0.5), (-0.5, -0.5, 0.5), (-0.5, 0.5, -0.5), (-0.5, 0.5, 0.5), (0.5, -0.5, -0.5), (0.5, -0.5, 0.5), (0.5, 0.5, -0.5), (0.5, 0.5, 0.5)], [], [(0, 1, 3, 2), (2, 3, 7, 6), (6, 7, 5, 4), (4, 5, 1, 0), (2, 6, 4, 0), (7, 3, 1, 5)])
_uv = me_cube_036.uv_layers.new(name='UVMap')
_uv.uv.foreach_set('vector', [0.375, 0.0, 0.625, 0.0, 0.625, 0.25, 0.375, 0.25, 0.375, 0.25, 0.625, 0.25, 0.625, 0.5, 0.375, 0.5, 0.375, 0.5, 0.625, 0.5, 0.625, 0.75, 0.375, 0.75, 0.375, 0.75, 0.625, 0.75, 0.625, 1.0, 0.375, 1.0, 0.125, 0.5, 0.375, 0.5, 0.375, 0.75, 0.125, 0.75, 0.625, 0.5, 0.875, 0.5, 0.875, 0.75, 0.625, 0.75])
me_cube_036.materials.append(mat_mcp_test_stone_path)
me_cube_036.update()
me_cube_037 = bpy.data.meshes.new('Cube.037')
me_cube_037.from_pydata([(-0.5, -0.5, -0.5), (-0.5, -0.5, 0.5), (-0.5, 0.5, -0.5), (-0.5, 0.5, 0.5), (0.5, -0.5, -0.5), (0.5, -0.5, 0.5), (0.5, 0.5, -0.5), (0.5, 0.5, 0.5)], [], [(0, 1, 3, 2), (2, 3, 7, 6), (6, 7, 5, 4), (4, 5, 1, 0), (2, 6, 4, 0), (7, 3, 1, 5)])
_uv = me_cube_037.uv_layers.new(name='UVMap')
_uv.uv.foreach_set('vector', [0.375, 0.0, 0.625, 0.0, 0.625, 0.25, 0.375, 0.25, 0.375, 0.25, 0.625, 0.25, 0.625, 0.5, 0.375, 0.5, 0.375, 0.5, 0.625, 0.5, 0.625, 0.75, 0.375, 0.75, 0.375, 0.75, 0.625, 0.75, 0.625, 1.0, 0.375, 1.0, 0.125, 0.5, 0.375, 0.5, 0.375, 0.75, 0.125, 0.75, 0.625, 0.5, 0.875, 0.5, 0.875, 0.75, 0.625, 0.75])
me_cube_037.materials.append(mat_mcp_test_brick)
me_cube_037.update()
me_mcp_test_gable_roof_mesh = bpy.data.meshes.new('MCP_Test_gable_roof_mesh')
me_mcp_test_gable_roof_mesh.from_pydata([(-2.25, -1.75, 2.0), (2.25, -1.75, 2.0), (0.0, -1.75, 3.05), (-2.25, 1.75, 2.0), (2.25, 1.75, 2.0), (0.0, 1.75, 3.05)], [], [(0, 2, 1), (3, 4, 5), (0, 3, 5, 2), (1, 2, 5, 4), (0, 1, 4, 3)])
me_mcp_test_gable_roof_mesh.materials.append(mat_mcp_test_terracotta_roof)
me_mcp_test_gable_roof_mesh.update()
me_cube_038 = bpy.data.meshes.new('Cube.038')
me_cube_038.from_pydata([(-0.5, -0.5, -0.5), (-0.5, -0.5, 0.5), (-0.5, 0.5, -0.5), (-0.5, 0.5, 0.5), (0.5, -0.5, -0.5), (0.5, -0.5, 0.5), (0.5, 0.5, -0.5), (0.5, 0.5, 0.5)], [], [(0, 1, 3, 2), (2, 3, 7, 6), (6, 7, 5, 4), (4, 5, 1, 0), (2, 6, 4, 0), (7, 3, 1, 5)])
_uv = me_cube_038.uv_layers.new(name='UVMap')
_uv.uv.foreach_set('vector', [0.375, 0.0, 0.625, 0.0, 0.625, 0.25, 0.375, 0.25, 0.375, 0.25, 0.625, 0.25, 0.625, 0.5, 0.375, 0.5, 0.375, 0.5, 0.625, 0.5, 0.625, 0.75, 0.375, 0.75, 0.375, 0.75, 0.625, 0.75, 0.625, 1.0, 0.375, 1.0, 0.125, 0.5, 0.375, 0.5, 0.375, 0.75, 0.125, 0.75, 0.625, 0.5, 0.875, 0.5, 0.875, 0.75, 0.625, 0.75])
me_cube_038.materials.append(mat_mcp_test_dark_wood)
me_cube_038.update()
me_cube_039 = bpy.data.meshes.new('Cube.039')
me_cube_039.from_pydata([(-0.5, -0.5, -0.5), (-0.5, -0.5, 0.5), (-0.5, 0.5, -0.5), (-0.5, 0.5, 0.5), (0.5, -0.5, -0.5), (0.5, -0.5, 0.5), (0.5, 0.5, -0.5), (0.5, 0.5, 0.5)], [], [(0, 1, 3, 2), (2, 3, 7, 6), (6, 7, 5, 4), (4, 5, 1, 0), (2, 6, 4, 0), (7, 3, 1, 5)])
_uv = me_cube_039.uv_layers.new(name='UVMap')
_uv.uv.foreach_set('vector', [0.375, 0.0, 0.625, 0.0, 0.625, 0.25, 0.375, 0.25, 0.375, 0.25, 0.625, 0.25, 0.625, 0.5, 0.375, 0.5, 0.375, 0.5, 0.625, 0.5, 0.625, 0.75, 0.375, 0.75, 0.375, 0.75, 0.625, 0.75, 0.625, 1.0, 0.375, 1.0, 0.125, 0.5, 0.375, 0.5, 0.375, 0.75, 0.125, 0.75, 0.625, 0.5, 0.875, 0.5, 0.875, 0.75, 0.625, 0.75])
me_cube_039.materials.append(mat_mcp_test_dark_wood)
me_cube_039.update()
me_cube_040 = bpy.data.meshes.new('Cube.040')
me_cube_040.from_pydata([(-0.5, -0.5, -0.5), (-0.5, -0.5, 0.5), (-0.5, 0.5, -0.5), (-0.5, 0.5, 0.5), (0.5, -0.5, -0.5), (0.5, -0.5, 0.5), (0.5, 0.5, -0.5), (0.5, 0.5, 0.5)], [], [(0, 1, 3, 2), (2, 3, 7, 6), (6, 7, 5, 4), (4, 5, 1, 0), (2, 6, 4, 0), (7, 3, 1, 5)])
_uv = me_cube_040.uv_layers.new(name='UVMap')
_uv.uv.foreach_set('vector', [0.375, 0.0, 0.625, 0.0, 0.625, 0.25, 0.375, 0.25, 0.375, 0.25, 0.625, 0.25, 0.625, 0.5, 0.375, 0.5, 0.375, 0.5, 0.625, 0.5, 0.625, 0.75, 0.375, 0.75, 0.375, 0.75, 0.625, 0.75, 0.625, 1.0, 0.375, 1.0, 0.125, 0.5, 0.375, 0.5, 0.375, 0.75, 0.125, 0.75, 0.625, 0.5, 0.875, 0.5, 0.875, 0.75, 0.625, 0.75])
me_cube_040.materials.append(mat_mcp_test_dark_wood)
me_cube_040.update()
me_cube_041 = bpy.data.meshes.new('Cube.041')
me_cube_041.from_pydata([(-0.5, -0.5, -0.5), (-0.5, -0.5, 0.5), (-0.5, 0.5, -0.5), (-0.5, 0.5, 0.5), (0.5, -0.5, -0.5), (0.5, -0.5, 0.5), (0.5, 0.5, -0.5), (0.5, 0.5, 0.5)], [], [(0, 1, 3, 2), (2, 3, 7, 6), (6, 7, 5, 4), (4, 5, 1, 0), (2, 6, 4, 0), (7, 3, 1, 5)])
_uv = me_cube_041.uv_layers.new(name='UVMap')
_uv.uv.foreach_set('vector', [0.375, 0.0, 0.625, 0.0, 0.625, 0.25, 0.375, 0.25, 0.375, 0.25, 0.625, 0.25, 0.625, 0.5, 0.375, 0.5, 0.375, 0.5, 0.625, 0.5, 0.625, 0.75, 0.375, 0.75, 0.375, 0.75, 0.625, 0.75, 0.625, 1.0, 0.375, 1.0, 0.125, 0.5, 0.375, 0.5, 0.375, 0.75, 0.125, 0.75, 0.625, 0.5, 0.875, 0.5, 0.875, 0.75, 0.625, 0.75])
me_cube_041.materials.append(mat_mcp_test_dark_wood)
me_cube_041.update()

# ---- objects
ob_ground = bpy.data.objects.new('Ground', me_cube_001)
ob_foundation = bpy.data.objects.new('Foundation', me_cube_002)
ob_housebody = bpy.data.objects.new('HouseBody', me_cube_003)
ob_frontporch = bpy.data.objects.new('FrontPorch', me_cube_004)
ob_path = bpy.data.objects.new('Path', me_cube_005)
ob_door = bpy.data.objects.new('Door', me_cube_006)
ob_doortoptrim = bpy.data.objects.new('DoorTopTrim', me_cube_007)
ob_doorlefttrim = bpy.data.objects.new('DoorLeftTrim', me_cube_008)
ob_doorrighttrim = bpy.data.objects.new('DoorRightTrim', me_cube_009)
ob_doorhandle = bpy.data.objects.new('DoorHandle', me_sphere)
ob_window__1_75 = bpy.data.objects.new('Window_-1.75', me_cube_010)
ob_windowtop__1_75 = bpy.data.objects.new('WindowTop_-1.75', me_cube_011)
ob_windowbottom__1_75 = bpy.data.objects.new('WindowBottom_-1.75', me_cube_012)
ob_windowleft__1_75 = bpy.data.objects.new('WindowLeft_-1.75', me_cube_013)
ob_windowright__1_75 = bpy.data.objects.new('WindowRight_-1.75', me_cube_014)
ob_windowcrossv__1_75 = bpy.data.objects.new('WindowCrossV_-1.75', me_cube_015)
ob_windowcrossh__1_75 = bpy.data.objects.new('WindowCrossH_-1.75', me_cube_016)
ob_window_1_75 = bpy.data.objects.new('Window_1.75', me_cube_017)
ob_windowtop_1_75 = bpy.data.objects.new('WindowTop_1.75', me_cube_018)
ob_windowbottom_1_75 = bpy.data.objects.new('WindowBottom_1.75', me_cube_019)
ob_windowleft_1_75 = bpy.data.objects.new('WindowLeft_1.75', me_cube_020)
ob_windowright_1_75 = bpy.data.objects.new('WindowRight_1.75', me_cube_021)
ob_windowcrossv_1_75 = bpy.data.objects.new('WindowCrossV_1.75', me_cube_022)
ob_windowcrossh_1_75 = bpy.data.objects.new('WindowCrossH_1.75', me_cube_023)
ob_roof__1 = bpy.data.objects.new('Roof_-1', me_cube_024)
ob_roof_1 = bpy.data.objects.new('Roof_1', me_cube_025)
ob_chimney = bpy.data.objects.new('Chimney', me_cube_026)
ob_chimneycap = bpy.data.objects.new('ChimneyCap', me_cube_027)
ob_porchpost__1_25 = bpy.data.objects.new('PorchPost_-1.25', me_cube_028)
ob_porchpost_1_25 = bpy.data.objects.new('PorchPost_1.25', me_cube_029)
ob_porchawning = bpy.data.objects.new('PorchAwning', me_cube_030)
ob_camera_house = bpy.data.objects.new('Camera_House', cam_camera_001)
ob_sun = bpy.data.objects.new('Sun', light_sun)
ob_filllight = bpy.data.objects.new('FillLight', light_area)
ob_codex_mcp_house_root = bpy.data.objects.new('Codex_MCP_House_root', None)
ob_mcp_test_grass_base = bpy.data.objects.new('MCP_Test_grass_base', me_cube_031)
ob_mcp_test_house_body = bpy.data.objects.new('MCP_Test_house_body', me_cube_032)
ob_mcp_test_front_door = bpy.data.objects.new('MCP_Test_front_door', me_cube_033)
ob_mcp_test_left_window = bpy.data.objects.new('MCP_Test_left_window', me_cube_034)
ob_mcp_test_right_window = bpy.data.objects.new('MCP_Test_right_window', me_cube_035)
ob_mcp_test_stone_path = bpy.data.objects.new('MCP_Test_stone_path', me_cube_036)
ob_mcp_test_chimney = bpy.data.objects.new('MCP_Test_chimney', me_cube_037)
ob_mcp_test_simple_gable_roof = bpy.data.objects.new('MCP_Test_simple_gable_roof', me_mcp_test_gable_roof_mesh)
ob_mcp_test_window_vertical__1_0 = bpy.data.objects.new('MCP_Test_window_vertical_-1.0', me_cube_038)
ob_mcp_test_window_horizontal__1_0 = bpy.data.objects.new('MCP_Test_window_horizontal_-1.0', me_cube_039)
ob_mcp_test_window_vertical_1_0 = bpy.data.objects.new('MCP_Test_window_vertical_1.0', me_cube_040)
ob_mcp_test_window_horizontal_1_0 = bpy.data.objects.new('MCP_Test_window_horizontal_1.0', me_cube_041)
ob_mcp_test_warm_sun = bpy.data.objects.new('MCP_Test_warm_sun', light_sun_001)
ob_mcp_test_preview_camera = bpy.data.objects.new('MCP_Test_preview_camera', cam_camera_002)

# ---- transforms, parenting, visibility, modifiers, constraints
ob_ground.location = (0.0, 0.0, -0.25)
_m = ob_ground.modifiers.new('Soft Edges', 'BEVEL')
_m.width = 0.16
_m.width_pct = 0.16
_m.segments = 3
ob_foundation.location = (0.0, 0.0, 0.15)
_m = ob_foundation.modifiers.new('Soft Edges', 'BEVEL')
_m.segments = 3
ob_housebody.location = (0.0, 0.0, 2.15)
_m = ob_housebody.modifiers.new('Soft Edges', 'BEVEL')
_m.width = 0.12
_m.width_pct = 0.12
_m.segments = 3
ob_frontporch.location = (0.0, -3.05, 0.32)
_m = ob_frontporch.modifiers.new('Soft Edges', 'BEVEL')
_m.width = 0.08
_m.width_pct = 0.08
_m.segments = 3
ob_path.location = (0.0, -5.1, 0.06)
_m = ob_path.modifiers.new('Soft Edges', 'BEVEL')
_m.width = 0.05
_m.width_pct = 0.05
_m.segments = 3
ob_door.location = (0.0, -2.535, 1.55)
_m = ob_door.modifiers.new('Soft Edges', 'BEVEL')
_m.width = 0.05
_m.width_pct = 0.05
_m.segments = 3
ob_doortoptrim.location = (0.0, -2.66, 2.98)
_m = ob_doortoptrim.modifiers.new('Soft Edges', 'BEVEL')
_m.width = 0.02
_m.width_pct = 0.02
_m.segments = 3
ob_doorlefttrim.location = (-0.78, -2.66, 1.62)
_m = ob_doorlefttrim.modifiers.new('Soft Edges', 'BEVEL')
_m.width = 0.02
_m.width_pct = 0.02
_m.segments = 3
ob_doorrighttrim.location = (0.78, -2.66, 1.62)
_m = ob_doorrighttrim.modifiers.new('Soft Edges', 'BEVEL')
_m.width = 0.02
_m.width_pct = 0.02
_m.segments = 3
ob_doorhandle.location = (0.43, -2.68, 1.55)
ob_window__1_75.location = (-1.75, -2.54, 2.15)
_m = ob_window__1_75.modifiers.new('Soft Edges', 'BEVEL')
_m.width = 0.03
_m.width_pct = 0.03
_m.segments = 3
ob_windowtop__1_75.location = (-1.75, -2.65, 2.91)
_m = ob_windowtop__1_75.modifiers.new('Soft Edges', 'BEVEL')
_m.width = 0.01
_m.width_pct = 0.01
_m.segments = 3
ob_windowbottom__1_75.location = (-1.75, -2.65, 1.39)
_m = ob_windowbottom__1_75.modifiers.new('Soft Edges', 'BEVEL')
_m.width = 0.01
_m.width_pct = 0.01
_m.segments = 3
ob_windowleft__1_75.location = (-2.45, -2.65, 2.15)
_m = ob_windowleft__1_75.modifiers.new('Soft Edges', 'BEVEL')
_m.width = 0.01
_m.width_pct = 0.01
_m.segments = 3
ob_windowright__1_75.location = (-1.05, -2.65, 2.15)
_m = ob_windowright__1_75.modifiers.new('Soft Edges', 'BEVEL')
_m.width = 0.01
_m.width_pct = 0.01
_m.segments = 3
ob_windowcrossv__1_75.location = (-1.75, -2.66, 2.15)
_m = ob_windowcrossv__1_75.modifiers.new('Soft Edges', 'BEVEL')
_m.width = 0.01
_m.width_pct = 0.01
_m.segments = 3
ob_windowcrossh__1_75.location = (-1.75, -2.66, 2.15)
_m = ob_windowcrossh__1_75.modifiers.new('Soft Edges', 'BEVEL')
_m.width = 0.01
_m.width_pct = 0.01
_m.segments = 3
ob_window_1_75.location = (1.75, -2.54, 2.15)
_m = ob_window_1_75.modifiers.new('Soft Edges', 'BEVEL')
_m.width = 0.03
_m.width_pct = 0.03
_m.segments = 3
ob_windowtop_1_75.location = (1.75, -2.65, 2.91)
_m = ob_windowtop_1_75.modifiers.new('Soft Edges', 'BEVEL')
_m.width = 0.01
_m.width_pct = 0.01
_m.segments = 3
ob_windowbottom_1_75.location = (1.75, -2.65, 1.39)
_m = ob_windowbottom_1_75.modifiers.new('Soft Edges', 'BEVEL')
_m.width = 0.01
_m.width_pct = 0.01
_m.segments = 3
ob_windowleft_1_75.location = (1.05, -2.65, 2.15)
_m = ob_windowleft_1_75.modifiers.new('Soft Edges', 'BEVEL')
_m.width = 0.01
_m.width_pct = 0.01
_m.segments = 3
ob_windowright_1_75.location = (2.45, -2.65, 2.15)
_m = ob_windowright_1_75.modifiers.new('Soft Edges', 'BEVEL')
_m.width = 0.01
_m.width_pct = 0.01
_m.segments = 3
ob_windowcrossv_1_75.location = (1.75, -2.66, 2.15)
_m = ob_windowcrossv_1_75.modifiers.new('Soft Edges', 'BEVEL')
_m.width = 0.01
_m.width_pct = 0.01
_m.segments = 3
ob_windowcrossh_1_75.location = (1.75, -2.66, 2.15)
_m = ob_windowcrossh_1_75.modifiers.new('Soft Edges', 'BEVEL')
_m.width = 0.01
_m.width_pct = 0.01
_m.segments = 3
ob_roof__1.location = (-1.58, 0.0, 4.35)
ob_roof__1.rotation_euler = (0.0, -0.6109, 0.0)
_m = ob_roof__1.modifiers.new('Soft Edges', 'BEVEL')
_m.width = 0.06
_m.width_pct = 0.06
_m.segments = 3
ob_roof_1.location = (1.58, 0.0, 4.35)
ob_roof_1.rotation_euler = (0.0, 0.6109, 0.0)
_m = ob_roof_1.modifiers.new('Soft Edges', 'BEVEL')
_m.width = 0.06
_m.width_pct = 0.06
_m.segments = 3
ob_chimney.location = (1.55, 0.65, 5.02)
_m = ob_chimney.modifiers.new('Soft Edges', 'BEVEL')
_m.width = 0.05
_m.width_pct = 0.05
_m.segments = 3
ob_chimneycap.location = (1.55, 0.65, 5.93)
_m = ob_chimneycap.modifiers.new('Soft Edges', 'BEVEL')
_m.width = 0.03
_m.width_pct = 0.03
_m.segments = 3
ob_porchpost__1_25.location = (-1.25, -3.45, 1.35)
_m = ob_porchpost__1_25.modifiers.new('Soft Edges', 'BEVEL')
_m.width = 0.03
_m.width_pct = 0.03
_m.segments = 3
ob_porchpost_1_25.location = (1.25, -3.45, 1.35)
_m = ob_porchpost_1_25.modifiers.new('Soft Edges', 'BEVEL')
_m.width = 0.03
_m.width_pct = 0.03
_m.segments = 3
ob_porchawning.location = (0.0, -3.36, 2.55)
ob_porchawning.rotation_euler = (0.1396, 0.0, 0.0)
_m = ob_porchawning.modifiers.new('Soft Edges', 'BEVEL')
_m.width = 0.04
_m.width_pct = 0.04
_m.segments = 3
ob_camera_house.location = (10.0, -13.0, 9.0)
ob_camera_house.rotation_euler = (1.173, -8.093e-08, 0.6557)
ob_sun.location = (4.0, -6.0, 10.0)
ob_sun.rotation_euler = (0.4887, -0.3142, -0.4363)
ob_filllight.location = (-4.0, -5.0, 7.0)
ob_filllight.rotation_euler = (0.9078, -1.293e-08, -0.6747)
ob_codex_mcp_house_root.location = (0.0, 0.0, 0.0)
ob_mcp_test_grass_base.parent = ob_codex_mcp_house_root
ob_mcp_test_grass_base.location = (0.0, 0.0, -0.06)
ob_mcp_test_grass_base.scale = (4.5, 3.8, 0.06)
ob_mcp_test_house_body.parent = ob_codex_mcp_house_root
ob_mcp_test_house_body.location = (0.0, 0.0, 1.0)
ob_mcp_test_house_body.scale = (1.9, 1.4, 1.0)
ob_mcp_test_front_door.parent = ob_codex_mcp_house_root
ob_mcp_test_front_door.location = (0.0, -1.43, 0.65)
ob_mcp_test_front_door.scale = (0.36, 0.04, 0.65)
ob_mcp_test_left_window.parent = ob_codex_mcp_house_root
ob_mcp_test_left_window.location = (-1.0, -1.45, 1.2)
ob_mcp_test_left_window.scale = (0.35, 0.035, 0.32)
ob_mcp_test_right_window.parent = ob_codex_mcp_house_root
ob_mcp_test_right_window.location = (1.0, -1.45, 1.2)
ob_mcp_test_right_window.scale = (0.35, 0.035, 0.32)
ob_mcp_test_stone_path.parent = ob_codex_mcp_house_root
ob_mcp_test_stone_path.location = (0.0, -2.75, 0.02)
ob_mcp_test_stone_path.scale = (0.65, 1.25, 0.025)
ob_mcp_test_chimney.parent = ob_codex_mcp_house_root
ob_mcp_test_chimney.location = (0.95, 0.45, 2.65)
ob_mcp_test_chimney.scale = (0.22, 0.22, 0.7)
ob_mcp_test_simple_gable_roof.parent = ob_codex_mcp_house_root
ob_mcp_test_simple_gable_roof.location = (0.0, 0.0, 0.0)
ob_mcp_test_window_vertical__1_0.parent = ob_codex_mcp_house_root
ob_mcp_test_window_vertical__1_0.location = (-1.0, -1.49, 1.2)
ob_mcp_test_window_vertical__1_0.scale = (0.025, 0.025, 0.34)
ob_mcp_test_window_horizontal__1_0.parent = ob_codex_mcp_house_root
ob_mcp_test_window_horizontal__1_0.location = (-1.0, -1.495, 1.2)
ob_mcp_test_window_horizontal__1_0.scale = (0.37, 0.025, 0.025)
ob_mcp_test_window_vertical_1_0.parent = ob_codex_mcp_house_root
ob_mcp_test_window_vertical_1_0.location = (1.0, -1.49, 1.2)
ob_mcp_test_window_vertical_1_0.scale = (0.025, 0.025, 0.34)
ob_mcp_test_window_horizontal_1_0.parent = ob_codex_mcp_house_root
ob_mcp_test_window_horizontal_1_0.location = (1.0, -1.495, 1.2)
ob_mcp_test_window_horizontal_1_0.scale = (0.37, 0.025, 0.025)
ob_mcp_test_warm_sun.location = (3.0, -4.0, 6.0)
ob_mcp_test_warm_sun.rotation_euler = (0.8727, 0.0, 0.6109)
ob_mcp_test_preview_camera.location = (6.2, -7.2, 4.2)
ob_mcp_test_preview_camera.rotation_euler = (1.27, 1.368e-07, 0.7109)

# ---- collection membership
col_collection.objects.link(ob_ground)
col_collection.objects.link(ob_foundation)
col_collection.objects.link(ob_housebody)
col_collection.objects.link(ob_frontporch)
col_collection.objects.link(ob_path)
col_collection.objects.link(ob_door)
col_collection.objects.link(ob_doortoptrim)
col_collection.objects.link(ob_doorlefttrim)
col_collection.objects.link(ob_doorrighttrim)
col_collection.objects.link(ob_doorhandle)
col_collection.objects.link(ob_window__1_75)
col_collection.objects.link(ob_windowtop__1_75)
col_collection.objects.link(ob_windowbottom__1_75)
col_collection.objects.link(ob_windowleft__1_75)
col_collection.objects.link(ob_windowright__1_75)
col_collection.objects.link(ob_windowcrossv__1_75)
col_collection.objects.link(ob_windowcrossh__1_75)
col_collection.objects.link(ob_window_1_75)
col_collection.objects.link(ob_windowtop_1_75)
col_collection.objects.link(ob_windowbottom_1_75)
col_collection.objects.link(ob_windowleft_1_75)
col_collection.objects.link(ob_windowright_1_75)
col_collection.objects.link(ob_windowcrossv_1_75)
col_collection.objects.link(ob_windowcrossh_1_75)
col_collection.objects.link(ob_roof__1)
col_collection.objects.link(ob_roof_1)
col_collection.objects.link(ob_chimney)
col_collection.objects.link(ob_chimneycap)
col_collection.objects.link(ob_porchpost__1_25)
col_collection.objects.link(ob_porchpost_1_25)
col_collection.objects.link(ob_porchawning)
col_collection.objects.link(ob_camera_house)
col_collection.objects.link(ob_sun)
col_collection.objects.link(ob_filllight)
col_collection.objects.link(ob_codex_mcp_house_root)
col_collection.objects.link(ob_mcp_test_grass_base)
col_collection.objects.link(ob_mcp_test_house_body)
col_collection.objects.link(ob_mcp_test_front_door)
col_collection.objects.link(ob_mcp_test_left_window)
col_collection.objects.link(ob_mcp_test_right_window)
col_collection.objects.link(ob_mcp_test_stone_path)
col_collection.objects.link(ob_mcp_test_chimney)
col_collection.objects.link(ob_mcp_test_simple_gable_roof)
col_collection.objects.link(ob_mcp_test_window_vertical__1_0)
col_collection.objects.link(ob_mcp_test_window_horizontal__1_0)
col_collection.objects.link(ob_mcp_test_window_vertical_1_0)
col_collection.objects.link(ob_mcp_test_window_horizontal_1_0)
col_collection.objects.link(ob_mcp_test_warm_sun)
col_collection.objects.link(ob_mcp_test_preview_camera)

# ---- scene / render settings (as saved in the file)
scene.camera = ob_mcp_test_preview_camera
scene.frame_start = 1; scene.frame_end = 250; scene.frame_set(1)
scene.render.engine = 'BLENDER_EEVEE_NEXT'
scene.render.resolution_x = 1200
scene.render.resolution_y = 800
scene.render.bake_bias = 0.0
scene.render.bake_samples = 0
scene.cycles.sampling_pattern = 'TABULATED_SOBOL'
scene.eevee.use_volume_custom_range = False
bpy.context.view_layer.update()
